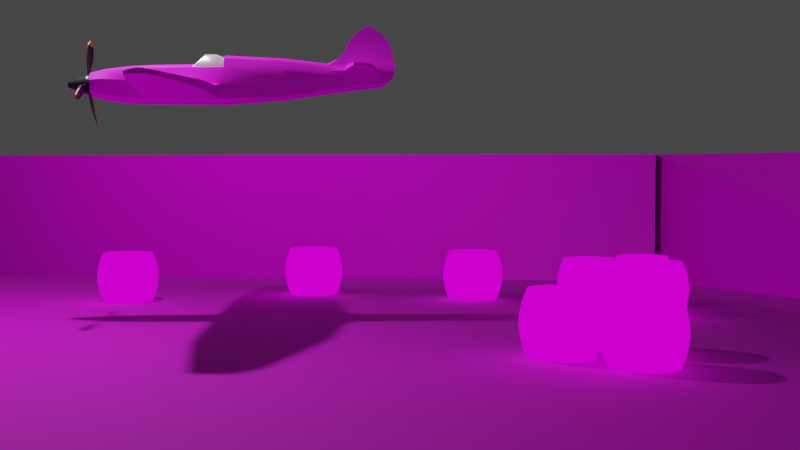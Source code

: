 # Source: plane.blend  (saved by Blender 3.6.13; exported with 4.5.12 LTS)
import bpy
from mathutils import Matrix  # noqa: F401  (used for matrix-valued properties, if any)

bpy.ops.wm.read_factory_settings(use_empty=True)
scene = bpy.context.scene
scene.name = 'Scene'

# ---- collections
col_collection = bpy.data.collections.new('Collection'); scene.collection.children.link(col_collection)
col_plane_ref = bpy.data.collections.new('plane ref'); scene.collection.children.link(col_plane_ref)
col_plane_ref.hide_render = True
col_plane = bpy.data.collections.new('Plane'); scene.collection.children.link(col_plane)

# ---- images (referenced by path relative to the original .blend; pixels are not part of the script)
import os
ASSET_DIR = os.environ.get("B2B_ASSET_DIR", "")  # directory of the original .blend (textures are referenced by path, not embedded)
HERE = os.path.dirname(os.path.abspath(__file__))  # packed textures are extracted next to this script under _unpacked/

def load_image(name, relpath, width, height, colorspace="sRGB"):
    """Load a texture the original file referenced (path relative to the .blend, or extracted next to this script)."""
    p = next((c for c in (os.path.join(HERE, relpath), os.path.join(ASSET_DIR, relpath)) if relpath and os.path.exists(c)), "")
    if p:
        img = bpy.data.images.load(p, check_existing=True)
        img.name = name
    else:  # same state as the original file: an image datablock whose file is absent (Cycles renders it pink)
        img = bpy.data.images.new(name, width, height)
        img.source = "FILE"
        img.filepath = "//" + (relpath or name)
    img.colorspace_settings.name = colorspace
    return img
img_bricksreclaimedwhitewashedoffset001_disp16_2k_metalness = load_image('BricksReclaimedWhitewashedOffset001_DISP16_2K_METALNESS', 'BricksReclaimedWhitewashedOffset001_DISP16_2K_METALNESS.png', 1024, 1024, 'Non-Color')
img_bricksreclaimedwhitewashedoffset001_bump_2k_metalness = load_image('BricksReclaimedWhitewashedOffset001_BUMP_2K_METALNESS', 'BricksReclaimedWhitewashedOffset001_BUMP_2K_METALNESS.png', 1024, 1024, 'Non-Color')
img_bricksreclaimedwhitewashedoffset001_nrm_2k_metalness = load_image('BricksReclaimedWhitewashedOffset001_NRM_2K_METALNESS', 'BricksReclaimedWhitewashedOffset001_NRM_2K_METALNESS.png', 1024, 1024, 'Non-Color')
img_bricksreclaimedwhitewashedoffset001_metalness_2k_metalness = load_image('BricksReclaimedWhitewashedOffset001_METALNESS_2K_METALNESS', 'BricksReclaimedWhitewashedOffset001_METALNESS_2K_METALNESS.png', 1024, 1024, 'Non-Color')
img_bricksreclaimedwhitewashedoffset001_roughness_2k_metalness = load_image('BricksReclaimedWhitewashedOffset001_ROUGHNESS_2K_METALNESS', 'BricksReclaimedWhitewashedOffset001_ROUGHNESS_2K_METALNESS.png', 1024, 1024, 'Non-Color')
img_bricksreclaimedwhitewashedoffset001_ao_2k_metalness = load_image('BricksReclaimedWhitewashedOffset001_AO_2K_METALNESS', 'BricksReclaimedWhitewashedOffset001_AO_2K_METALNESS.png', 1024, 1024, 'Non-Color')
img_bricksreclaimedwhitewashedoffset001_col_2k_metalness = load_image('BricksReclaimedWhitewashedOffset001_COL_2K_METALNESS', 'BricksReclaimedWhitewashedOffset001_COL_2K_METALNESS.png', 1024, 1024, 'sRGB')
img_wooden_planks_diff_1k_jpg = load_image('wooden_planks_diff_1k.jpg', 'wooden_planks_diff_1k.jpg', 1024, 1024, 'sRGB')
img_texturescom_pavement_stonegreen_2k_normal_tif = load_image('TexturesCom_Pavement_StoneGreen_2K_normal.tif', 'TexturesCom_Pavement_StoneGreen_2K_normal.tif', 1024, 1024, 'sRGB')
img_texturescom_pavement_stonegreen_2k_albedo_tif = load_image('TexturesCom_Pavement_StoneGreen_2K_albedo.tif', 'TexturesCom_Pavement_StoneGreen_2K_albedo.tif', 1024, 1024, 'sRGB')
img_spitfire_texture_png = load_image('Spitfire-Texture.png', 'Spitfire-Texture.png', 1024, 1024, 'sRGB')

# ---- materials (node trees are filled in below, after node groups)
mat_barrel_1 = bpy.data.materials.new('barrel 1')
mat_barrel_1.use_transparent_shadow = False
mat_material_003 = bpy.data.materials.new('Material.003')
mat_material_003.use_transparent_shadow = False
mat_bricksreclaimedwhitewashedoffset001_2k = bpy.data.materials.new('BricksReclaimedWhitewashedOffset001_2K')
mat_bricksreclaimedwhitewashedoffset001_2k.displacement_method = 'BOTH'
mat_bricksreclaimedwhitewashedoffset001_2k.use_transparent_shadow = False
mat_material = bpy.data.materials.new('Material')
mat_material.use_transparent_shadow = False
mat_preplor = bpy.data.materials.new('preplor')
mat_preplor.use_transparent_shadow = False
mat_yellow = bpy.data.materials.new('yellow')
mat_yellow.use_transparent_shadow = False
mat_material_001 = bpy.data.materials.new('Material.001')
mat_material_001.use_transparent_shadow = False

# ---- node groups
ng_poliigon_adjustments = bpy.data.node_groups.new('.Poliigon_Adjustments', 'ShaderNodeTree')
_s = ng_poliigon_adjustments.interface.new_socket(name='Base Color', in_out='OUTPUT', socket_type='NodeSocketColor')
_s.default_value = (0.0, 0.0, 0.0, 0.0)
_s = ng_poliigon_adjustments.interface.new_socket(name='Subsurface Color', in_out='OUTPUT', socket_type='NodeSocketColor')
_s = ng_poliigon_adjustments.interface.new_socket(name='Metalness', in_out='OUTPUT', socket_type='NodeSocketFloat')
_s = ng_poliigon_adjustments.interface.new_socket(name='Roughness', in_out='OUTPUT', socket_type='NodeSocketFloat')
_s.min_value = 0.0
_s.max_value = 0.0
_s = ng_poliigon_adjustments.interface.new_socket(name='Transmission', in_out='OUTPUT', socket_type='NodeSocketFloat')
_s = ng_poliigon_adjustments.interface.new_socket(name='Alpha', in_out='OUTPUT', socket_type='NodeSocketFloat')
_s.default_value = 0.01
_s.min_value = -1e+04
_s.max_value = 1e+04
_s = ng_poliigon_adjustments.interface.new_socket(name='Normal', in_out='OUTPUT', socket_type='NodeSocketVector')
_s = ng_poliigon_adjustments.interface.new_socket(name='Height', in_out='OUTPUT', socket_type='NodeSocketFloat')
_s = ng_poliigon_adjustments.interface.new_socket(name='Scale', in_out='INPUT', socket_type='NodeSocketFloat')
_s.default_value = 1.0
_s.min_value = 0.0
_s.max_value = 1000.0
_s = ng_poliigon_adjustments.interface.new_socket(name='COLOR', in_out='INPUT', socket_type='NodeSocketColor')
_s.default_value = (1.0, 1.0, 1.0, 1.0)
_s = ng_poliigon_adjustments.interface.new_socket(name='Hue Adj.', in_out='INPUT', socket_type='NodeSocketFloat')
_s.min_value = -10.0
_s.max_value = 10.0
_s = ng_poliigon_adjustments.interface.new_socket(name='Saturation Adj.', in_out='INPUT', socket_type='NodeSocketFloat')
_s.min_value = -10.0
_s.max_value = 10.0
_s = ng_poliigon_adjustments.interface.new_socket(name='Value Adj.', in_out='INPUT', socket_type='NodeSocketFloat')
_s.min_value = -10.0
_s.max_value = 10.0
_s = ng_poliigon_adjustments.interface.new_socket(name='Brightness Adj.', in_out='INPUT', socket_type='NodeSocketFloat')
_s.min_value = -10.0
_s.max_value = 10.0
_s = ng_poliigon_adjustments.interface.new_socket(name='Contrast Adj.', in_out='INPUT', socket_type='NodeSocketFloat')
_s.min_value = -10.0
_s.max_value = 10.0
_s = ng_poliigon_adjustments.interface.new_socket(name='SSS', in_out='INPUT', socket_type='NodeSocketColor')
_s = ng_poliigon_adjustments.interface.new_socket(name='Subsurface Multiplier', in_out='INPUT', socket_type='NodeSocketFloat')
_s = ng_poliigon_adjustments.interface.new_socket(name='METALNESS', in_out='INPUT', socket_type='NodeSocketColor')
_s = ng_poliigon_adjustments.interface.new_socket(name='ROUGHNESS', in_out='INPUT', socket_type='NodeSocketColor')
_s.default_value = (0.8, 0.8, 0.8, 1.0)
_s = ng_poliigon_adjustments.interface.new_socket(name='Roughness Adj.', in_out='INPUT', socket_type='NodeSocketFloat')
_s.min_value = 0.0
_s.max_value = 10.0
_s = ng_poliigon_adjustments.interface.new_socket(name='Alpha', in_out='INPUT', socket_type='NodeSocketFloat')
_s.default_value = 1.0
_s.min_value = 0.0
_s.max_value = 1.0
_s = ng_poliigon_adjustments.interface.new_socket(name='DISPLACEMENT', in_out='INPUT', socket_type='NodeSocketColor')
_s = ng_poliigon_adjustments.interface.new_socket(name='Displacement Strength', in_out='INPUT', socket_type='NodeSocketFloat')
_s.min_value = -100.0
_s.max_value = 100.0
_s = ng_poliigon_adjustments.interface.new_socket(name='Displacement Mid-level', in_out='INPUT', socket_type='NodeSocketFloat')
_s.min_value = -100.0
_s.max_value = 100.0
_s = ng_poliigon_adjustments.interface.new_socket(name='Normal', in_out='INPUT', socket_type='NodeSocketVector')
_s = ng_poliigon_adjustments.interface.new_socket(name='Transmission', in_out='INPUT', socket_type='NodeSocketFloat')
_N = ng_poliigon_adjustments.nodes; _L = ng_poliigon_adjustments.links
n0 = _N.new('ShaderNodeHueSaturation'); n0.name = 'COLOR Adjust'; n0.location = (-60, 320)
n0.label = 'COLOR Adjust'
n1 = _N.new('ShaderNodeMath'); n1.name = 'ROUGHNESS Multiply'; n1.location = (-74, -60)
n1.label = 'ROUGHNESS Multiply'
n1.hide = True
n1.operation = 'MULTIPLY'
n2 = _N.new('ShaderNodeMath'); n2.name = 'ROUGHNESS Fix Pre'; n2.location = (-74, -140)
n2.label = 'ROUGHNESS Fix Pre'
n2.hide = True
n2.operation = 'SUBTRACT'
n2.inputs[1].default_value = 1.0
n3 = _N.new('ShaderNodeMath'); n3.name = 'Disp Fix Mult'; n3.location = (-74, -319)
n3.label = 'Disp Fix Mult'
n3.hide = True
n3.operation = 'MULTIPLY'
n4 = _N.new('ShaderNodeBrightContrast'); n4.name = 'Bright/Contrast'; n4.location = (127, 220)
n5 = _N.new('ShaderNodeMath'); n5.name = 'Roughness Fix'; n5.location = (127, -100)
n5.label = 'Roughness Fix'
n5.hide = True
n6 = _N.new('ShaderNodeMath'); n6.name = 'Math.010'; n6.location = (127, 20)
n6.hide = True
n6.operation = 'MULTIPLY'
n6.use_clamp = True
n7 = _N.new('NodeGroupOutput'); n7.name = 'Group Output'; n7.location = (385, 80)
n8 = _N.new('ShaderNodeMath'); n8.name = 'Disp Fix'; n8.location = (127, -270)
n8.label = 'Disp Fix'
n8.hide = True
n9 = _N.new('ShaderNodeMath'); n9.name = 'Math.002'; n9.location = (-242, 320)
n9.hide = True
n9.operation = 'DIVIDE'
n9.inputs[1].default_value = 20.0
n10 = _N.new('ShaderNodeMath'); n10.name = 'Math.004'; n10.location = (-242, 280)
n10.hide = True
n10.operation = 'DIVIDE'
n10.inputs[1].default_value = 10.0
n11 = _N.new('ShaderNodeMath'); n11.name = 'Math.006'; n11.location = (-242, 240)
n11.hide = True
n11.operation = 'DIVIDE'
n11.inputs[1].default_value = 10.0
n12 = _N.new('ShaderNodeMath'); n12.name = 'Math.007'; n12.location = (-242, 140)
n12.hide = True
n12.operation = 'MULTIPLY'
n12.inputs[1].default_value = 0.1
n13 = _N.new('ShaderNodeMath'); n13.name = 'Math.008'; n13.location = (-242, 100)
n13.hide = True
n13.operation = 'MULTIPLY'
n13.inputs[1].default_value = 0.1
n14 = _N.new('ShaderNodeMath'); n14.name = 'Roughness'; n14.location = (-242, -100)
n14.label = 'Roughness'
n14.hide = True
n14.inputs[1].default_value = 1.0
n15 = _N.new('ShaderNodeInvert'); n15.name = 'Disp Fix Invert'; n15.location = (-242, -319)
n15.label = 'Disp Fix Invert'
n15.hide = True
n16 = _N.new('ShaderNodeMath'); n16.name = 'DISPLACEMENT Adjust'; n16.location = (-242, -216)
n16.label = 'DISPLACEMENT Adjust'
n16.hide = True
n16.operation = 'MULTIPLY'
n17 = _N.new('ShaderNodeMath'); n17.name = 'Math.001'; n17.location = (-420, 320)
n17.hide = True
n17.inputs[1].default_value = 10.0
n18 = _N.new('ShaderNodeMath'); n18.name = 'Math.003'; n18.location = (-420, 280)
n18.hide = True
n18.inputs[1].default_value = 10.0
n19 = _N.new('ShaderNodeMath'); n19.name = 'Math.005'; n19.location = (-420, 240)
n19.hide = True
n19.inputs[1].default_value = 10.0
n20 = _N.new('ShaderNodeMath'); n20.name = 'DISPLACEMENT Height'; n20.location = (-74, -270)
n20.label = 'DISPLACEMENT Height'
n20.hide = True
n21 = _N.new('NodeGroupInput'); n21.name = 'Group Input'; n21.location = (-740, 140)
_L.new(n1.outputs[0], n5.inputs[0])
_L.new(n2.outputs[0], n5.inputs[1])
_L.new(n0.outputs[0], n4.inputs[0])
_L.new(n21.outputs[5], n12.inputs[0])
_L.new(n21.outputs[6], n13.inputs[0])
_L.new(n4.outputs[0], n7.inputs[0])
_L.new(n5.outputs[0], n7.inputs[3])
_L.new(n21.outputs[11], n14.inputs[0])
_L.new(n21.outputs[1], n0.inputs[4])
_L.new(n14.outputs[0], n1.inputs[1])
_L.new(n14.outputs[0], n2.inputs[0])
_L.new(n21.outputs[10], n1.inputs[0])
_L.new(n21.outputs[12], n7.inputs[5])
_L.new(n21.outputs[9], n7.inputs[2])
_L.new(n21.outputs[2], n17.inputs[0])
_L.new(n17.outputs[0], n9.inputs[0])
_L.new(n18.outputs[0], n10.inputs[0])
_L.new(n21.outputs[3], n18.inputs[0])
_L.new(n19.outputs[0], n11.inputs[0])
_L.new(n21.outputs[4], n19.inputs[0])
_L.new(n9.outputs[0], n0.inputs[0])
_L.new(n10.outputs[0], n0.inputs[1])
_L.new(n11.outputs[0], n0.inputs[2])
_L.new(n12.outputs[0], n4.inputs[1])
_L.new(n13.outputs[0], n4.inputs[2])
_L.new(n16.outputs[0], n20.inputs[0])
_L.new(n20.outputs[0], n8.inputs[0])
_L.new(n15.outputs[0], n3.inputs[0])
_L.new(n3.outputs[0], n8.inputs[1])
_L.new(n21.outputs[13], n16.inputs[0])
_L.new(n21.outputs[15], n20.inputs[1])
_L.new(n21.outputs[16], n7.inputs[6])
_L.new(n21.outputs[14], n16.inputs[1])
_L.new(n21.outputs[14], n15.inputs[1])
_L.new(n21.outputs[7], n6.inputs[0])
_L.new(n6.outputs[0], n7.inputs[1])
_L.new(n21.outputs[8], n6.inputs[1])
_L.new(n8.outputs[0], n7.inputs[7])
_L.new(n21.outputs[17], n7.inputs[4])
n7.is_active_output = True
ng_simple_uv_mapping = bpy.data.node_groups.new('.simple_uv_mapping', 'ShaderNodeTree')
_s = ng_simple_uv_mapping.interface.new_socket(name='UV', in_out='OUTPUT', socket_type='NodeSocketVector')
_s = ng_simple_uv_mapping.interface.new_socket(name='UV', in_out='INPUT', socket_type='NodeSocketVector')
_s.min_value = -1e+04
_s.max_value = 1e+04
_s = ng_simple_uv_mapping.interface.new_socket(name='Scale', in_out='INPUT', socket_type='NodeSocketFloat')
_s.default_value = 1.0
_s.min_value = 0.0
_s.max_value = 500.0
_s = ng_simple_uv_mapping.interface.new_socket(name='Aspect Ratio', in_out='INPUT', socket_type='NodeSocketFloat')
_s.default_value = 1.0
_s.min_value = 0.0
_s.max_value = 2.0
_s = ng_simple_uv_mapping.interface.new_socket(name='Translate X', in_out='INPUT', socket_type='NodeSocketFloat')
_s.min_value = -50.0
_s.max_value = 50.0
_s = ng_simple_uv_mapping.interface.new_socket(name='Translate Y', in_out='INPUT', socket_type='NodeSocketFloat')
_s.min_value = -50.0
_s.max_value = 50.0
_s = ng_simple_uv_mapping.interface.new_socket(name='Rotation', in_out='INPUT', socket_type='NodeSocketFloat')
_s.min_value = -360.0
_s.max_value = 360.0
_N = ng_simple_uv_mapping.nodes; _L = ng_simple_uv_mapping.links
n0 = _N.new('ShaderNodeCombineXYZ'); n0.name = 'Combine XYZ'; n0.location = (54, -485)
n0.hide = True
n1 = _N.new('ShaderNodeCombineXYZ'); n1.name = 'Combine XYZ.001'; n1.location = (365, -373)
n1.hide = True
n1.inputs[0].default_value = 1.0
n1.inputs[2].default_value = 1.0
n2 = _N.new('NodeFrame'); n2.name = 'Frame'; n2.location = (-1436, 874)
n2.label = 'Scale'
n2.width = 200
n2.label_size = 64
n3 = _N.new('NodeFrame'); n3.name = 'Frame.001'; n3.location = (-976, 544)
n3.label = 'Aspect Adjust'
n3.width = 369
n3.label_size = 64
n4 = _N.new('NodeFrame'); n4.name = 'Frame.002'; n4.location = (-284, 656)
n4.label = 'Translate'
n4.width = 360
n4.label_size = 64
n5 = _N.new('NodeFrame'); n5.name = 'Frame.003'; n5.location = (800, 800)
n5.label = 'Rotation'
n5.width = 360
n5.label_size = 64
n6 = _N.new('NodeGroupInput'); n6.name = 'Group Input'; n6.location = (-1082, 127)
n7 = _N.new('NodeGroupOutput'); n7.name = 'Group Output'; n7.location = (492, 262)
n8 = _N.new('ShaderNodeMath'); n8.name = 'Math'; n8.location = (-653, -630)
n8.hide = True
n8.operation = 'RADIANS'
n9 = _N.new('ShaderNodeVectorMath'); n9.name = 'Vector Math'; n9.location = (608, -646)
n9.hide = True
n9.operation = 'MULTIPLY'
n10 = _N.new('ShaderNodeVectorMath'); n10.name = 'Vector Math.001'; n10.location = (214, -430)
n10.hide = True
n11 = _N.new('ShaderNodeVectorMath'); n11.name = 'Vector Math.002'; n11.location = (533, -317)
n11.hide = True
n11.operation = 'MULTIPLY'
n12 = _N.new('ShaderNodeVectorRotate'); n12.name = 'Vector Rotate'; n12.location = (-492, -573)
n12.hide = True
n0.parent = n4
n1.parent = n3
n8.parent = n5
n9.parent = n2
n10.parent = n4
n11.parent = n3
n12.parent = n5
_L.new(n6.outputs[0], n9.inputs[0])
_L.new(n6.outputs[3], n0.inputs[0])
_L.new(n6.outputs[4], n0.inputs[1])
_L.new(n6.outputs[2], n1.inputs[1])
_L.new(n9.outputs[0], n11.inputs[0])
_L.new(n0.outputs[0], n10.inputs[1])
_L.new(n11.outputs[0], n10.inputs[0])
_L.new(n1.outputs[0], n11.inputs[1])
_L.new(n6.outputs[1], n9.inputs[1])
_L.new(n10.outputs[0], n12.inputs[0])
_L.new(n6.outputs[5], n8.inputs[0])
_L.new(n12.outputs[0], n7.inputs[0])
_L.new(n8.outputs[0], n12.inputs[3])
n7.is_active_output = True
ng_bricksreclaimedwhitewashedoffset001_2k = bpy.data.node_groups.new('BricksReclaimedWhitewashedOffset001_2K', 'ShaderNodeTree')
_s = ng_bricksreclaimedwhitewashedoffset001_2k.interface.new_socket(name='Base Color', in_out='OUTPUT', socket_type='NodeSocketColor')
_s.default_value = (0.0, 0.0, 0.0, 0.0)
_s = ng_bricksreclaimedwhitewashedoffset001_2k.interface.new_socket(name='Subsurface Color', in_out='OUTPUT', socket_type='NodeSocketColor')
_s = ng_bricksreclaimedwhitewashedoffset001_2k.interface.new_socket(name='Metalness', in_out='OUTPUT', socket_type='NodeSocketFloat')
_s = ng_bricksreclaimedwhitewashedoffset001_2k.interface.new_socket(name='Roughness', in_out='OUTPUT', socket_type='NodeSocketFloat')
_s.min_value = 0.0
_s.max_value = 0.0
_s = ng_bricksreclaimedwhitewashedoffset001_2k.interface.new_socket(name='Transmission', in_out='OUTPUT', socket_type='NodeSocketFloat')
_s = ng_bricksreclaimedwhitewashedoffset001_2k.interface.new_socket(name='Alpha', in_out='OUTPUT', socket_type='NodeSocketFloat')
_s.default_value = 0.01
_s.min_value = -1e+04
_s.max_value = 1e+04
_s = ng_bricksreclaimedwhitewashedoffset001_2k.interface.new_socket(name='Normal', in_out='OUTPUT', socket_type='NodeSocketVector')
_s = ng_bricksreclaimedwhitewashedoffset001_2k.interface.new_socket(name='Height', in_out='OUTPUT', socket_type='NodeSocketFloat')
_s = ng_bricksreclaimedwhitewashedoffset001_2k.interface.new_socket(name='UV', in_out='INPUT', socket_type='NodeSocketVector')
_s.default_value = (0.5, 0.5, 0.5)
_s.min_value = -1e+04
_s.max_value = 1e+04
_s = ng_bricksreclaimedwhitewashedoffset001_2k.interface.new_socket(name='Scale', in_out='INPUT', socket_type='NodeSocketFloat')
_s.default_value = 1.0
_s.min_value = 0.0
_s.max_value = 100.0
_s = ng_bricksreclaimedwhitewashedoffset001_2k.interface.new_socket(name='Aspect Ratio', in_out='INPUT', socket_type='NodeSocketFloat')
_s.default_value = 1.0
_s.min_value = 0.0
_s.max_value = 1.0
_s = ng_bricksreclaimedwhitewashedoffset001_2k.interface.new_socket(name='Translate X', in_out='INPUT', socket_type='NodeSocketFloat')
_s.min_value = -100.0
_s.max_value = 100.0
_s = ng_bricksreclaimedwhitewashedoffset001_2k.interface.new_socket(name='Translate Y', in_out='INPUT', socket_type='NodeSocketFloat')
_s.min_value = -100.0
_s.max_value = 100.0
_s = ng_bricksreclaimedwhitewashedoffset001_2k.interface.new_socket(name='Global Rotation', in_out='INPUT', socket_type='NodeSocketFloat')
_s.min_value = -360.0
_s.max_value = 360.0
_s = ng_bricksreclaimedwhitewashedoffset001_2k.interface.new_socket(name='Color Hue Adj.', in_out='INPUT', socket_type='NodeSocketFloat')
_s.min_value = -10.0
_s.max_value = 10.0
_s = ng_bricksreclaimedwhitewashedoffset001_2k.interface.new_socket(name='Color Saturation Adj.', in_out='INPUT', socket_type='NodeSocketFloat')
_s.min_value = -10.0
_s.max_value = 10.0
_s = ng_bricksreclaimedwhitewashedoffset001_2k.interface.new_socket(name='Color Value Adj.', in_out='INPUT', socket_type='NodeSocketFloat')
_s.min_value = -10.0
_s.max_value = 10.0
_s = ng_bricksreclaimedwhitewashedoffset001_2k.interface.new_socket(name='Color Brightness Adj.', in_out='INPUT', socket_type='NodeSocketFloat')
_s.min_value = -10.0
_s.max_value = 10.0
_s = ng_bricksreclaimedwhitewashedoffset001_2k.interface.new_socket(name='Color Contrast Adj.', in_out='INPUT', socket_type='NodeSocketFloat')
_s.min_value = -10.0
_s.max_value = 10.0
_s = ng_bricksreclaimedwhitewashedoffset001_2k.interface.new_socket(name='AO Strength', in_out='INPUT', socket_type='NodeSocketFloat')
_s.default_value = 1.0
_s.min_value = 0.0
_s.max_value = 1.0
_s = ng_bricksreclaimedwhitewashedoffset001_2k.interface.new_socket(name='Roughness Adj.', in_out='INPUT', socket_type='NodeSocketFloat')
_s.min_value = -1.0
_s.max_value = 1.0
_s = ng_bricksreclaimedwhitewashedoffset001_2k.interface.new_socket(name='Normal Strength', in_out='INPUT', socket_type='NodeSocketFloat')
_s.default_value = 1.0
_s.min_value = 0.0
_s.max_value = 1.0
_s = ng_bricksreclaimedwhitewashedoffset001_2k.interface.new_socket(name='Displacement Strength', in_out='INPUT', socket_type='NodeSocketFloat')
_s.min_value = -10.0
_s.max_value = 10.0
_s = ng_bricksreclaimedwhitewashedoffset001_2k.interface.new_socket(name='Displacement Mid-Level', in_out='INPUT', socket_type='NodeSocketFloat')
_s.min_value = -10.0
_s.max_value = 10.0
_s = ng_bricksreclaimedwhitewashedoffset001_2k.interface.new_socket(name='Bump Strength', in_out='INPUT', socket_type='NodeSocketFloat')
_s.min_value = 0.0
_s.max_value = 90.0
_s = ng_bricksreclaimedwhitewashedoffset001_2k.interface.new_socket(name='Subsurface Multiplier', in_out='INPUT', socket_type='NodeSocketFloat')
_s.default_value = 0.01
_s.min_value = 0.0
_N = ng_bricksreclaimedwhitewashedoffset001_2k.nodes; _L = ng_bricksreclaimedwhitewashedoffset001_2k.links
n0 = _N.new('NodeFrame'); n0.name = 'MapsFrame'; n0.location = (-470, 282)
n0.label = 'Maps'
n0.width = 555
n0.label_size = 50
n1 = _N.new('NodeGroupOutput'); n1.name = 'Group Output'; n1.location = (720, 260)
n2 = _N.new('NodeGroupInput'); n2.name = 'Group Input'; n2.location = (-1069, 82)
n2.width = 167
n3 = _N.new('ShaderNodeGroup'); n3.name = 'Poliigon Adjustments Group'; n3.location = (157, 273)
n3.label = 'Poliigon Adjustments Group'
n3.width = 211
n3.node_tree = ng_poliigon_adjustments
n3.inputs[7].default_value = (0.0, 0.0, 0.0, 1.0)
n3.inputs[12].default_value = 1.0
n3.inputs[17].default_value = 0.0
n4 = _N.new('ShaderNodeTexImage'); n4.name = 'DISPLACEMENT'; n4.location = (30, -355)
n4.label = 'DISPLACEMENT'
n4.width = 140
n4.hide = True
n4.image = img_bricksreclaimedwhitewashedoffset001_disp16_2k_metalness
n5 = _N.new('ShaderNodeTexImage'); n5.name = 'BUMP'; n5.location = (30, -515)
n5.label = 'BUMP'
n5.width = 140
n5.hide = True
n5.image = img_bricksreclaimedwhitewashedoffset001_bump_2k_metalness
n6 = _N.new('ShaderNodeTexImage'); n6.name = 'NORMAL'; n6.location = (30, -469)
n6.label = 'NORMAL'
n6.width = 140
n6.hide = True
n6.image = img_bricksreclaimedwhitewashedoffset001_nrm_2k_metalness
n7 = _N.new('ShaderNodeTexImage'); n7.name = 'METALNESS'; n7.location = (30, -295)
n7.label = 'METALNESS'
n7.width = 140
n7.hide = True
n7.image = img_bricksreclaimedwhitewashedoffset001_metalness_2k_metalness
n8 = _N.new('ShaderNodeBump'); n8.name = 'Bump Map'; n8.location = (385, -470)
n8.label = 'Bump Map'
n8.hide = True
n8.inputs[1].default_value = 1.0
n8.inputs[2].default_value = 1.0
n9 = _N.new('ShaderNodeNormalMap'); n9.name = 'Normal Map'; n9.location = (211, -468)
n9.label = 'Normal Map'
n9.width = 141
n9.hide = True
n10 = _N.new('ShaderNodeTexImage'); n10.name = 'ROUGHNESS'; n10.location = (30, -248)
n10.label = 'ROUGHNESS'
n10.width = 140
n10.hide = True
n10.image = img_bricksreclaimedwhitewashedoffset001_roughness_2k_metalness
n11 = _N.new('ShaderNodeInvert'); n11.name = 'InvertGloss'; n11.location = (216, -202)
n11.label = 'InvertGloss'
n11.hide = True
n12 = _N.new('ShaderNodeTexImage'); n12.name = 'AO'; n12.location = (30, -157)
n12.label = 'AO'
n12.width = 140
n12.hide = True
n12.image = img_bricksreclaimedwhitewashedoffset001_ao_2k_metalness
n13 = _N.new('ShaderNodeMix'); n13.name = 'AO + COLOR (Multiply)'; n13.location = (216, -124)
n13.label = 'AO + COLOR (Multiply)'
n13.hide = True
n13.data_type = 'RGBA'
n13.blend_type = 'MULTIPLY'
n14 = _N.new('ShaderNodeTexImage'); n14.name = 'COLOR'; n14.location = (30, -112)
n14.label = 'COLOR'
n14.width = 140
n14.hide = True
n14.image = img_bricksreclaimedwhitewashedoffset001_col_2k_metalness
n15 = _N.new('ShaderNodeGroup'); n15.name = 'Group'; n15.location = (-799, 266)
n15.width = 188
n15.node_tree = ng_simple_uv_mapping
n4.parent = n0
n5.parent = n0
n6.parent = n0
n7.parent = n0
n8.parent = n0
n9.parent = n0
n10.parent = n0
n11.parent = n0
n12.parent = n0
n13.parent = n0
n14.parent = n0
_L.new(n6.outputs[0], n9.inputs[1])
_L.new(n14.outputs[0], n13.inputs[6])
_L.new(n2.outputs[11], n13.inputs[0])
_L.new(n2.outputs[13], n9.inputs[0])
_L.new(n13.outputs[2], n3.inputs[1])
_L.new(n2.outputs[12], n3.inputs[11])
_L.new(n2.outputs[6], n3.inputs[2])
_L.new(n2.outputs[7], n3.inputs[3])
_L.new(n2.outputs[8], n3.inputs[4])
_L.new(n2.outputs[9], n3.inputs[5])
_L.new(n5.outputs[0], n8.inputs[3])
_L.new(n2.outputs[16], n8.inputs[0])
_L.new(n12.outputs[0], n13.inputs[7])
_L.new(n7.outputs[0], n3.inputs[9])
_L.new(n2.outputs[14], n3.inputs[14])
_L.new(n4.outputs[0], n3.inputs[13])
_L.new(n2.outputs[1], n3.inputs[0])
_L.new(n3.outputs[0], n1.inputs[0])
_L.new(n3.outputs[2], n1.inputs[2])
_L.new(n3.outputs[3], n1.inputs[3])
_L.new(n3.outputs[5], n1.inputs[5])
_L.new(n3.outputs[6], n1.inputs[6])
_L.new(n9.outputs[0], n8.inputs[4])
_L.new(n2.outputs[15], n3.inputs[15])
_L.new(n3.outputs[1], n1.inputs[1])
_L.new(n2.outputs[17], n3.inputs[8])
_L.new(n15.outputs[0], n14.inputs[0])
_L.new(n15.outputs[0], n12.inputs[0])
_L.new(n15.outputs[0], n4.inputs[0])
_L.new(n15.outputs[0], n6.inputs[0])
_L.new(n15.outputs[0], n10.inputs[0])
_L.new(n15.outputs[0], n7.inputs[0])
_L.new(n15.outputs[0], n5.inputs[0])
_L.new(n2.outputs[0], n15.inputs[0])
_L.new(n2.outputs[1], n15.inputs[1])
_L.new(n2.outputs[2], n15.inputs[2])
_L.new(n2.outputs[3], n15.inputs[3])
_L.new(n2.outputs[4], n15.inputs[4])
_L.new(n2.outputs[5], n15.inputs[5])
_L.new(n3.outputs[7], n1.inputs[7])
_L.new(n3.outputs[4], n1.inputs[4])
_L.new(n2.outputs[10], n3.inputs[6])
_L.new(n8.outputs[0], n3.inputs[16])
_L.new(n10.outputs[0], n3.inputs[10])
n1.is_active_output = True
ng_auto_smooth = bpy.data.node_groups.new('Auto Smooth', 'GeometryNodeTree')
_s = ng_auto_smooth.interface.new_socket(name='Geometry', in_out='OUTPUT', socket_type='NodeSocketGeometry')
_s = ng_auto_smooth.interface.new_socket(name='Geometry', in_out='INPUT', socket_type='NodeSocketGeometry')
_s = ng_auto_smooth.interface.new_socket(name='Angle', in_out='INPUT', socket_type='NodeSocketFloat')
_s.subtype = 'ANGLE'
_s.min_value = 0.0
_s.max_value = 3.142
ng_auto_smooth.is_modifier = True
_N = ng_auto_smooth.nodes; _L = ng_auto_smooth.links
n0 = _N.new('NodeGroupOutput'); n0.name = 'Group Output'; n0.location = (480, -100)
n1 = _N.new('NodeGroupInput'); n1.name = 'Group Input'; n1.location = (-420, -300)
n2 = _N.new('NodeGroupInput'); n2.name = 'Group Input.001'; n2.location = (-60, -100)
n3 = _N.new('GeometryNodeSetShadeSmooth'); n3.name = 'Set Shade Smooth'; n3.location = (120, -100)
n3.domain = 'EDGE'
n4 = _N.new('GeometryNodeSetShadeSmooth'); n4.name = 'Set Shade Smooth.001'; n4.location = (300, -100)
n5 = _N.new('GeometryNodeInputMeshEdgeAngle'); n5.name = 'Edge Angle'; n5.location = (-420, -220)
n6 = _N.new('GeometryNodeInputEdgeSmooth'); n6.name = 'Is Edge Smooth'; n6.location = (-60, -160)
n7 = _N.new('GeometryNodeInputShadeSmooth'); n7.name = 'Is Face Smooth'; n7.location = (-240, -340)
n8 = _N.new('FunctionNodeBooleanMath'); n8.name = 'Boolean Math'; n8.location = (-60, -220)
n9 = _N.new('FunctionNodeCompare'); n9.name = 'Compare'; n9.location = (-240, -180)
n9.operation = 'LESS_EQUAL'
_L.new(n5.outputs[0], n9.inputs[0])
_L.new(n4.outputs[0], n0.inputs[0])
_L.new(n1.outputs[1], n9.inputs[1])
_L.new(n9.outputs[0], n8.inputs[0])
_L.new(n7.outputs[0], n8.inputs[1])
_L.new(n2.outputs[0], n3.inputs[0])
_L.new(n6.outputs[0], n3.inputs[1])
_L.new(n3.outputs[0], n4.inputs[0])
_L.new(n8.outputs[0], n3.inputs[2])
n0.is_active_output = True

# ---- material node trees
mat_barrel_1.use_nodes = True; mat_barrel_1.node_tree.nodes.clear()
_N = mat_barrel_1.node_tree.nodes; _L = mat_barrel_1.node_tree.links
n0 = _N.new('ShaderNodeOutputMaterial'); n0.name = 'Material Output'; n0.location = (300, 300)
n1 = _N.new('ShaderNodeTexImage'); n1.name = 'Image Texture'; n1.location = (-21, 419)
n1.image = img_wooden_planks_diff_1k_jpg
_L.new(n1.outputs[0], n0.inputs[0])
n0.is_active_output = True
mat_material_003.use_nodes = True; mat_material_003.node_tree.nodes.clear()
_N = mat_material_003.node_tree.nodes; _L = mat_material_003.node_tree.links
n0 = _N.new('ShaderNodeOutputMaterial'); n0.name = 'Material Output'; n0.location = (412, 300)
n1 = _N.new('ShaderNodeBsdfPrincipled'); n1.name = 'Principled BSDF'; n1.location = (122, 300)
n1.distribution = 'GGX'
n1.subsurface_method = 'RANDOM_WALK_SKIN'
n1.inputs[2].default_value = 0.8773
n1.inputs[3].default_value = 1.45
n1.inputs[4].default_value = 0.9864
n1.inputs[11].default_value = 1.096
n1.inputs[13].default_value = 0.2136
n1.inputs[20].default_value = 0.0
n1.inputs[27].default_value = (0.0, 0.0, 0.0, 1.0)
n2 = _N.new('ShaderNodeNormalMap'); n2.name = 'Normal Map'; n2.location = (-328, -138)
n3 = _N.new('ShaderNodeTexImage'); n3.name = 'Image Texture.001'; n3.location = (-721, -45)
n3.image = img_texturescom_pavement_stonegreen_2k_normal_tif
n4 = _N.new('ShaderNodeTexImage'); n4.name = 'Image Texture'; n4.location = (-359, 322)
n4.image = img_texturescom_pavement_stonegreen_2k_albedo_tif
_L.new(n4.outputs[0], n1.inputs[0])
_L.new(n1.outputs[0], n0.inputs[0])
_L.new(n3.outputs[0], n2.inputs[1])
_L.new(n2.outputs[0], n1.inputs[5])
n0.is_active_output = True
mat_bricksreclaimedwhitewashedoffset001_2k.use_nodes = True; mat_bricksreclaimedwhitewashedoffset001_2k.node_tree.nodes.clear()
_N = mat_bricksreclaimedwhitewashedoffset001_2k.node_tree.nodes; _L = mat_bricksreclaimedwhitewashedoffset001_2k.node_tree.links
n0 = _N.new('ShaderNodeTexCoord'); n0.name = 'Texture Coordinate'; n0.location = (0, 0)
n0.width = 141
n1 = _N.new('ShaderNodeOutputMaterial'); n1.name = 'Material Output'; n1.location = (800, 200)
n2 = _N.new('ShaderNodeDisplacement'); n2.name = 'Displacement'; n2.location = (500, -429)
n2.inputs[2].default_value = 1.0
n3 = _N.new('ShaderNodeBsdfPrincipled'); n3.name = 'Principled BSDF'; n3.location = (500, 200)
n3.distribution = 'GGX'
n3.subsurface_method = 'BURLEY'
n3.inputs[3].default_value = 1.45
n3.inputs[9].default_value = (1.0, 1.0, 1.0)
n3.inputs[27].default_value = (0.0, 0.0, 0.0, 1.0)
n3.inputs[28].default_value = 1.0
n4 = _N.new('ShaderNodeGroup'); n4.name = 'BricksReclaimedWhitewashedOffset001_2K'; n4.location = (200, 0)
n4.label = 'BricksReclaimedWhitewashedOffset001_2K'
n4.width = 219
n4.node_tree = ng_bricksreclaimedwhitewashedoffset001_2k
n4.inputs[1].default_value = 1.0
n4.inputs[2].default_value = 1.0
n4.inputs[3].default_value = 0.0
n4.inputs[4].default_value = 0.0
n4.inputs[5].default_value = 0.0
n4.inputs[6].default_value = 0.0
n4.inputs[7].default_value = 0.0
n4.inputs[8].default_value = 0.0
n4.inputs[9].default_value = 0.0
n4.inputs[10].default_value = 0.0
n4.inputs[11].default_value = 1.0
n4.inputs[12].default_value = 0.0
n4.inputs[13].default_value = 1.0
n4.inputs[14].default_value = 0.0
n4.inputs[15].default_value = 0.0
n4.inputs[16].default_value = 0.05
n4.inputs[17].default_value = 0.01
_L.new(n0.outputs[2], n4.inputs[0])
_L.new(n3.outputs[0], n1.inputs[0])
_L.new(n4.outputs[0], n3.inputs[0])
_L.new(n4.outputs[2], n3.inputs[1])
_L.new(n4.outputs[3], n3.inputs[2])
_L.new(n4.outputs[5], n3.inputs[4])
_L.new(n4.outputs[6], n3.inputs[5])
_L.new(n2.outputs[0], n1.inputs[2])
_L.new(n4.outputs[7], n2.inputs[0])
_L.new(n4.outputs[4], n3.inputs[18])
n1.is_active_output = True
mat_material.use_nodes = True; mat_material.node_tree.nodes.clear()
_N = mat_material.node_tree.nodes; _L = mat_material.node_tree.links
n0 = _N.new('ShaderNodeBsdfPrincipled'); n0.name = 'Principled BSDF'; n0.location = (10, 300)
n0.distribution = 'GGX'
n0.subsurface_method = 'RANDOM_WALK_SKIN'
n0.inputs[3].default_value = 1.45
n0.inputs[27].default_value = (0.0, 0.0, 0.0, 1.0)
n0.inputs[28].default_value = 1.0
n1 = _N.new('ShaderNodeOutputMaterial'); n1.name = 'Material Output'; n1.location = (300, 300)
n2 = _N.new('ShaderNodeTexImage'); n2.name = 'Image Texture'; n2.location = (-324, 208)
n2.image = img_spitfire_texture_png
_L.new(n0.outputs[0], n1.inputs[0])
_L.new(n2.outputs[0], n0.inputs[0])
n1.is_active_output = True
mat_preplor.use_nodes = True; mat_preplor.node_tree.nodes.clear()
_N = mat_preplor.node_tree.nodes; _L = mat_preplor.node_tree.links
n0 = _N.new('ShaderNodeOutputMaterial'); n0.name = 'Material Output'; n0.location = (300, 300)
n1 = _N.new('ShaderNodeBsdfPrincipled'); n1.name = 'Principled BSDF'; n1.location = (10, 300)
n1.distribution = 'GGX'
n1.subsurface_method = 'RANDOM_WALK_SKIN'
n1.inputs[0].default_value = (0.02281, 0.02281, 0.02281, 1.0)
n1.inputs[2].default_value = 0.3545
n1.inputs[3].default_value = 1.45
n1.inputs[27].default_value = (0.0, 0.0, 0.0, 1.0)
n1.inputs[28].default_value = 1.0
_L.new(n1.outputs[0], n0.inputs[0])
n0.is_active_output = True
mat_yellow.use_nodes = True; mat_yellow.node_tree.nodes.clear()
_N = mat_yellow.node_tree.nodes; _L = mat_yellow.node_tree.links
n0 = _N.new('ShaderNodeBsdfPrincipled'); n0.name = 'Principled BSDF'; n0.location = (10, 300)
n0.distribution = 'GGX'
n0.subsurface_method = 'RANDOM_WALK_SKIN'
n0.inputs[0].default_value = (0.521, 0.2747, 0.01521, 1.0)
n0.inputs[3].default_value = 1.45
n0.inputs[27].default_value = (0.0, 0.0, 0.0, 1.0)
n0.inputs[28].default_value = 1.0
n1 = _N.new('ShaderNodeOutputMaterial'); n1.name = 'Material Output'; n1.location = (300, 300)
_L.new(n0.outputs[0], n1.inputs[0])
n1.is_active_output = True
mat_material_001.use_nodes = True; mat_material_001.node_tree.nodes.clear()
_N = mat_material_001.node_tree.nodes; _L = mat_material_001.node_tree.links
n0 = _N.new('ShaderNodeBsdfPrincipled'); n0.name = 'Principled BSDF'; n0.location = (10, 300)
n0.distribution = 'GGX'
n0.subsurface_method = 'RANDOM_WALK_SKIN'
n0.inputs[1].default_value = 0.3636
n0.inputs[2].default_value = 0.2227
n0.inputs[3].default_value = 3.25
n0.inputs[11].default_value = 1.286
n0.inputs[13].default_value = 0.3
n0.inputs[18].default_value = 0.009091
n0.inputs[27].default_value = (0.0, 0.0, 0.0, 1.0)
n0.inputs[28].default_value = 1.0
n1 = _N.new('ShaderNodeOutputMaterial'); n1.name = 'Material Output'; n1.location = (300, 300)
_L.new(n0.outputs[0], n1.inputs[0])
n1.is_active_output = True

# ---- world
world_world = bpy.data.worlds.new('World'); scene.world = world_world
world_world.use_nodes = True; world_world.node_tree.nodes.clear()
_N = world_world.node_tree.nodes; _L = world_world.node_tree.links
n0 = _N.new('ShaderNodeOutputWorld'); n0.name = 'World Output'; n0.location = (300, 300)
n1 = _N.new('ShaderNodeBackground'); n1.name = 'Background'; n1.location = (10, 300)
n1.inputs[0].default_value = (0.05088, 0.05088, 0.05088, 1.0)
_L.new(n1.outputs[0], n0.inputs[0])
n0.is_active_output = True
world_world.color = (0.05088, 0.05088, 0.05088)
world_world.use_sun_shadow = False
world_world.sun_shadow_jitter_overblur = 0.0

# ---- cameras
cam_camera = bpy.data.cameras.new('Camera')
cam_camera.clip_end = 100.0
cam_camera.ortho_scale = 7.314

# ---- lights
light_light = bpy.data.lights.new('Light', 'POINT')
light_light.transmission_factor = 0.0
light_light.energy = 1000.0
light_light.shadow_soft_size = 0.1
light_light.shadow_maximum_resolution = 0.006
light_light.use_absolute_resolution = True

# ---- meshes
me_cylinder = bpy.data.meshes.new('Cylinder')
me_cylinder.from_pydata([(0.0, 0.3257, -0.3257), (0.0, 0.3257, 0.3257), (0.1246, 0.3009, -0.3257), (0.1246, 0.3009, 0.3257), (0.2303, 0.2303, -0.3257), (0.2303, 0.2303, 0.3257), (0.3009, 0.1246, -0.3257), (0.3009, 0.1246, 0.3257), (0.3257, 0.0, -0.3257), (0.3257, 0.0, 0.3257), (0.3009, -0.1246, -0.3257), (0.3009, -0.1246, 0.3257), (0.2303, -0.2303, -0.3257), (0.2303, -0.2303, 0.3257), (0.1246, -0.3009, -0.3257), (0.1246, -0.3009, 0.3257), (0.0, -0.3257, -0.3257), (0.0, -0.3257, 0.3257), (-0.1246, -0.3009, -0.3257), (-0.1246, -0.3009, 0.3257), (-0.2303, -0.2303, -0.3257), (-0.2303, -0.2303, 0.3257), (-0.3009, -0.1246, -0.3257), (-0.3009, -0.1246, 0.3257), (-0.3257, 0.0, -0.3257), (-0.3257, 0.0, 0.3257), (-0.3009, 0.1246, -0.3257), (-0.3009, 0.1246, 0.3257), (-0.2303, 0.2303, -0.3257), (-0.2303, 0.2303, 0.3257), (-0.1246, 0.3009, -0.3257), (-0.1246, 0.3009, 0.3257), (8.619e-10, 0.401, -0.05547), (5.343e-10, 0.3724, -0.2067), (5.343e-10, 0.3724, 0.2067), (8.619e-10, 0.401, 0.05547), (0.1535, 0.3705, 0.05547), (0.1425, 0.344, 0.2067), (0.1425, 0.344, -0.2067), (0.1535, 0.3705, -0.05547), (0.2836, 0.2836, 0.05547), (0.2633, 0.2633, 0.2067), (0.2633, 0.2633, -0.2067), (0.2836, 0.2836, -0.05547), (0.3705, 0.1535, 0.05547), (0.344, 0.1425, 0.2067), (0.344, 0.1425, -0.2067), (0.3705, 0.1535, -0.05547), (0.401, 2.758e-08, 0.05547), (0.3724, 1.71e-08, 0.2067), (0.3724, 1.71e-08, -0.2067), (0.401, 2.758e-08, -0.05547), (0.3705, -0.1535, 0.05547), (0.344, -0.1425, 0.2067), (0.344, -0.1425, -0.2067), (0.3705, -0.1535, -0.05547), (0.2836, -0.2836, 0.05547), (0.2633, -0.2633, 0.2067), (0.2633, -0.2633, -0.2067), (0.2836, -0.2836, -0.05547), (0.1535, -0.3705, 0.05547), (0.1425, -0.344, 0.2067), (0.1425, -0.344, -0.2067), (0.1535, -0.3705, -0.05547), (8.619e-10, -0.401, 0.05547), (5.343e-10, -0.3724, 0.2067), (5.343e-10, -0.3724, -0.2067), (8.619e-10, -0.401, -0.05547), (-0.1535, -0.3705, 0.05547), (-0.1425, -0.344, 0.2067), (-0.1425, -0.344, -0.2067), (-0.1535, -0.3705, -0.05547), (-0.2836, -0.2836, 0.05547), (-0.2633, -0.2633, 0.2067), (-0.2633, -0.2633, -0.2067), (-0.2836, -0.2836, -0.05547), (-0.3705, -0.1535, 0.05547), (-0.344, -0.1425, 0.2067), (-0.344, -0.1425, -0.2067), (-0.3705, -0.1535, -0.05547), (-0.401, 2.758e-08, 0.05547), (-0.3724, 1.71e-08, 0.2067), (-0.3724, 1.71e-08, -0.2067), (-0.401, 2.758e-08, -0.05547), (-0.3705, 0.1535, 0.05547), (-0.344, 0.1425, 0.2067), (-0.344, 0.1425, -0.2067), (-0.3705, 0.1535, -0.05547), (-0.2836, 0.2836, 0.05547), (-0.2633, 0.2633, 0.2067), (-0.2633, 0.2633, -0.2067), (-0.2836, 0.2836, -0.05547), (-0.1535, 0.3705, 0.05547), (-0.1425, 0.344, 0.2067), (-0.1425, 0.344, -0.2067), (-0.1535, 0.3705, -0.05547)], [], [(37, 3, 5, 41), (39, 36, 40, 43), (43, 40, 44, 47), (47, 44, 48, 51), (51, 48, 52, 55), (55, 52, 56, 59), (59, 56, 60, 63), (63, 60, 64, 67), (67, 64, 68, 71), (71, 68, 72, 75), (75, 72, 76, 79), (79, 76, 80, 83), (83, 80, 84, 87), (87, 84, 88, 91), (3, 1, 31, 29, 27, 25, 23, 21, 19, 17, 15, 13, 11, 9, 7, 5), (91, 88, 92, 95), (34, 1, 3, 37), (0, 2, 4, 6, 8, 10, 12, 14, 16, 18, 20, 22, 24, 26, 28, 30), (32, 35, 36, 39), (93, 31, 1, 34), (28, 90, 94, 30), (89, 29, 31, 93), (26, 86, 90, 28), (85, 27, 29, 89), (24, 82, 86, 26), (81, 25, 27, 85), (22, 78, 82, 24), (77, 23, 25, 81), (20, 74, 78, 22), (73, 21, 23, 77), (18, 70, 74, 20), (69, 19, 21, 73), (16, 66, 70, 18), (65, 17, 19, 69), (14, 62, 66, 16), (61, 15, 17, 65), (12, 58, 62, 14), (57, 13, 15, 61), (10, 54, 58, 12), (53, 11, 13, 57), (8, 50, 54, 10), (49, 9, 11, 53), (6, 46, 50, 8), (45, 7, 9, 49), (4, 42, 46, 6), (41, 5, 7, 45), (2, 38, 42, 4), (30, 94, 33, 0), (95, 92, 35, 32), (95, 32, 33, 94), (93, 34, 35, 92), (91, 95, 94, 90), (89, 93, 92, 88), (87, 91, 90, 86), (85, 89, 88, 84), (83, 87, 86, 82), (81, 85, 84, 80), (79, 83, 82, 78), (77, 81, 80, 76), (75, 79, 78, 74), (73, 77, 76, 72), (71, 75, 74, 70), (69, 73, 72, 68), (67, 71, 70, 66), (65, 69, 68, 64), (63, 67, 66, 62), (61, 65, 64, 60), (59, 63, 62, 58), (57, 61, 60, 56), (55, 59, 58, 54), (53, 57, 56, 52), (51, 55, 54, 50), (49, 53, 52, 48), (47, 51, 50, 46), (45, 49, 48, 44), (43, 47, 46, 42), (41, 45, 44, 40), (39, 43, 42, 38), (37, 41, 40, 36), (32, 39, 38, 33), (34, 37, 36, 35), (0, 33, 38, 2)])
_uv = me_cylinder.uv_layers.new(name='UVMap')
_uv.uv.foreach_set('vector', [0.0663, 0.8749, 0.0001194, 0.8749, 0.0001194, 0.8124, 0.0663, 0.8124, 0.1824, 0.8749, 0.1381, 0.8749, 0.1381, 0.8124, 0.1824, 0.8124, 0.1824, 0.8124, 0.1381, 0.8124, 0.1381, 0.7499, 0.1824, 0.7499, 0.1824, 0.7499, 0.1381, 0.7499, 0.1381, 0.6875, 0.1824, 0.6875, 0.1824, 0.6875, 0.1381, 0.6875, 0.1381, 0.625, 0.1824, 0.625, 0.1824, 0.625, 0.1381, 0.625, 0.1381, 0.5625, 0.1824, 0.5625, 0.1824, 0.5625, 0.1381, 0.5625, 0.1381, 0.5, 0.1824, 0.5, 0.1824, 0.5, 0.1381, 0.5, 0.1381, 0.4375, 0.1824, 0.4375, 0.1824, 0.4375, 0.1381, 0.4375, 0.1381, 0.375, 0.1824, 0.375, 0.1824, 0.375, 0.1381, 0.375, 0.1381, 0.3125, 0.1824, 0.3125, 0.1824, 0.3125, 0.1381, 0.3125, 0.1381, 0.2501, 0.1824, 0.2501, 0.1824, 0.2501, 0.1381, 0.2501, 0.1381, 0.1876, 0.1824, 0.1876, 0.1824, 0.1876, 0.1381, 0.1876, 0.1381, 0.1251, 0.1824, 0.1251, 0.1824, 0.1251, 0.1381, 0.1251, 0.1381, 0.0626, 0.1824, 0.0626, 0.6348, 0.4403, 0.6348, 0.5028, 0.6109, 0.5605, 0.5667, 0.6047, 0.509, 0.6286, 0.4465, 0.6286, 0.3887, 0.6047, 0.3446, 0.5605, 0.3206, 0.5028, 0.3206, 0.4403, 0.3446, 0.3826, 0.3887, 0.3384, 0.4465, 0.3145, 0.509, 0.3145, 0.5667, 0.3384, 0.6109, 0.3826, 0.1824, 0.0626, 0.1381, 0.0626, 0.1381, 0.0001195, 0.1824, 0.0001195, 0.0663, 0.9374, 0.0001194, 0.9374, 0.0001194, 0.8749, 0.0663, 0.8749, 0.5667, 0.02403, 0.6109, 0.06822, 0.6348, 0.1259, 0.6348, 0.1884, 0.6109, 0.2462, 0.5667, 0.2903, 0.509, 0.3143, 0.4465, 0.3143, 0.3887, 0.2903, 0.3446, 0.2462, 0.3206, 0.1884, 0.3206, 0.1259, 0.3446, 0.06822, 0.3887, 0.02403, 0.4465, 0.0001194, 0.509, 0.0001194, 0.1824, 0.9374, 0.1381, 0.9374, 0.1381, 0.8749, 0.1824, 0.8749, 0.0663, 0.9999, 0.0001194, 0.9999, 0.0001194, 0.9374, 0.0663, 0.9374, 0.3204, 0.0626, 0.2542, 0.0626, 0.2542, 0.0001195, 0.3204, 0.0001195, 0.0663, 0.0626, 0.0001195, 0.0626, 0.0001195, 0.0001194, 0.0663, 0.0001195, 0.3204, 0.1251, 0.2542, 0.1251, 0.2542, 0.0626, 0.3204, 0.0626, 0.0663, 0.1251, 0.0001195, 0.1251, 0.0001195, 0.0626, 0.0663, 0.0626, 0.3204, 0.1876, 0.2542, 0.1876, 0.2542, 0.1251, 0.3204, 0.1251, 0.0663, 0.1876, 0.0001194, 0.1876, 0.0001195, 0.1251, 0.0663, 0.1251, 0.3204, 0.2501, 0.2542, 0.2501, 0.2542, 0.1876, 0.3204, 0.1876, 0.0663, 0.2501, 0.0001194, 0.2501, 0.0001194, 0.1876, 0.0663, 0.1876, 0.3204, 0.3125, 0.2542, 0.3125, 0.2542, 0.2501, 0.3204, 0.2501, 0.0663, 0.3125, 0.0001194, 0.3125, 0.0001194, 0.2501, 0.0663, 0.2501, 0.3204, 0.375, 0.2542, 0.375, 0.2542, 0.3125, 0.3204, 0.3125, 0.0663, 0.375, 0.0001194, 0.375, 0.0001194, 0.3125, 0.0663, 0.3125, 0.3204, 0.4375, 0.2542, 0.4375, 0.2542, 0.375, 0.3204, 0.375, 0.0663, 0.4375, 0.0001194, 0.4375, 0.0001194, 0.375, 0.0663, 0.375, 0.3204, 0.5, 0.2542, 0.5, 0.2542, 0.4375, 0.3204, 0.4375, 0.0663, 0.5, 0.0001194, 0.5, 0.0001194, 0.4375, 0.0663, 0.4375, 0.3204, 0.5625, 0.2542, 0.5625, 0.2542, 0.5, 0.3204, 0.5, 0.0663, 0.5625, 0.0001194, 0.5625, 0.0001194, 0.5, 0.0663, 0.5, 0.3204, 0.625, 0.2542, 0.625, 0.2542, 0.5625, 0.3204, 0.5625, 0.0663, 0.625, 0.0001194, 0.625, 0.0001194, 0.5625, 0.0663, 0.5625, 0.3204, 0.6875, 0.2542, 0.6875, 0.2542, 0.625, 0.3204, 0.625, 0.0663, 0.6875, 0.0001194, 0.6875, 0.0001194, 0.625, 0.0663, 0.625, 0.3204, 0.7499, 0.2542, 0.7499, 0.2542, 0.6875, 0.3204, 0.6875, 0.0663, 0.7499, 0.0001194, 0.7499, 0.0001194, 0.6875, 0.0663, 0.6875, 0.3204, 0.8124, 0.2542, 0.8124, 0.2542, 0.7499, 0.3204, 0.7499, 0.0663, 0.8124, 0.0001194, 0.8124, 0.0001194, 0.7499, 0.0663, 0.7499, 0.3204, 0.8749, 0.2542, 0.8749, 0.2542, 0.8124, 0.3204, 0.8124, 0.3204, 0.9999, 0.2542, 0.9999, 0.2542, 0.9374, 0.3204, 0.9374, 0.1824, 0.9999, 0.1381, 0.9999, 0.1381, 0.9374, 0.1824, 0.9374, 0.1824, 0.9999, 0.1824, 0.9374, 0.2542, 0.9374, 0.2542, 0.9999, 0.0663, 0.9999, 0.0663, 0.9374, 0.1381, 0.9374, 0.1381, 0.9999, 0.1824, 0.0626, 0.1824, 0.0001195, 0.2542, 0.0001195, 0.2542, 0.0626, 0.0663, 0.0626, 0.0663, 0.0001195, 0.1381, 0.0001195, 0.1381, 0.0626, 0.1824, 0.1251, 0.1824, 0.0626, 0.2542, 0.0626, 0.2542, 0.1251, 0.0663, 0.1251, 0.0663, 0.0626, 0.1381, 0.0626, 0.1381, 0.1251, 0.1824, 0.1876, 0.1824, 0.1251, 0.2542, 0.1251, 0.2542, 0.1876, 0.0663, 0.1876, 0.0663, 0.1251, 0.1381, 0.1251, 0.1381, 0.1876, 0.1824, 0.2501, 0.1824, 0.1876, 0.2542, 0.1876, 0.2542, 0.2501, 0.0663, 0.2501, 0.0663, 0.1876, 0.1381, 0.1876, 0.1381, 0.2501, 0.1824, 0.3125, 0.1824, 0.2501, 0.2542, 0.2501, 0.2542, 0.3125, 0.0663, 0.3125, 0.0663, 0.2501, 0.1381, 0.2501, 0.1381, 0.3125, 0.1824, 0.375, 0.1824, 0.3125, 0.2542, 0.3125, 0.2542, 0.375, 0.0663, 0.375, 0.0663, 0.3125, 0.1381, 0.3125, 0.1381, 0.375, 0.1824, 0.4375, 0.1824, 0.375, 0.2542, 0.375, 0.2542, 0.4375, 0.0663, 0.4375, 0.0663, 0.375, 0.1381, 0.375, 0.1381, 0.4375, 0.1824, 0.5, 0.1824, 0.4375, 0.2542, 0.4375, 0.2542, 0.5, 0.0663, 0.5, 0.0663, 0.4375, 0.1381, 0.4375, 0.1381, 0.5, 0.1824, 0.5625, 0.1824, 0.5, 0.2542, 0.5, 0.2542, 0.5625, 0.0663, 0.5625, 0.0663, 0.5, 0.1381, 0.5, 0.1381, 0.5625, 0.1824, 0.625, 0.1824, 0.5625, 0.2542, 0.5625, 0.2542, 0.625, 0.0663, 0.625, 0.0663, 0.5625, 0.1381, 0.5625, 0.1381, 0.625, 0.1824, 0.6875, 0.1824, 0.625, 0.2542, 0.625, 0.2542, 0.6875, 0.0663, 0.6875, 0.0663, 0.625, 0.1381, 0.625, 0.1381, 0.6875, 0.1824, 0.7499, 0.1824, 0.6875, 0.2542, 0.6875, 0.2542, 0.7499, 0.0663, 0.7499, 0.0663, 0.6875, 0.1381, 0.6875, 0.1381, 0.7499, 0.1824, 0.8124, 0.1824, 0.7499, 0.2542, 0.7499, 0.2542, 0.8124, 0.0663, 0.8124, 0.0663, 0.7499, 0.1381, 0.7499, 0.1381, 0.8124, 0.1824, 0.8749, 0.1824, 0.8124, 0.2542, 0.8124, 0.2542, 0.8749, 0.0663, 0.8749, 0.0663, 0.8124, 0.1381, 0.8124, 0.1381, 0.8749, 0.1824, 0.9374, 0.1824, 0.8749, 0.2542, 0.8749, 0.2542, 0.9374, 0.0663, 0.9374, 0.0663, 0.8749, 0.1381, 0.8749, 0.1381, 0.9374, 0.3204, 0.9374, 0.2542, 0.9374, 0.2542, 0.8749, 0.3204, 0.8749])
me_cylinder.materials.append(mat_barrel_1)
me_cylinder.update()
me_plane_001 = bpy.data.meshes.new('Plane.001')
me_plane_001.from_pydata([(-12.62, -12.62, 0.0), (12.62, -12.62, 0.0), (-12.62, 12.62, 0.0), (12.62, 12.62, 0.0)], [], [(0, 1, 3, 2)])
_uv = me_plane_001.uv_layers.new(name='UVMap')
_uv.uv.foreach_set('vector', [1.97, 1.604, -0.1024, 2.008, -0.5067, -0.06454, 1.566, -0.4689])
me_plane_001.materials.append(mat_material_003)
me_plane_001.update()
me_cube_006 = bpy.data.meshes.new('Cube.006')
me_cube_006.from_pydata([(0.4539, -1.0, 1.0), (0.4539, 1.0, 1.0), (1.0, -1.0, -9.797), (1.0, -1.0, 1.0), (1.0, 1.0, 1.0), (0.4539, 1.0, -9.797), (0.4539, -1.0, -9.797), (1.0, 1.0, -9.797)], [], [(6, 0, 1, 5), (5, 1, 4, 7), (7, 4, 3, 2), (2, 3, 0, 6), (4, 1, 0, 3), (5, 7, 2, 6)])
_uv = me_cube_006.uv_layers.new(name='UVMap')
_uv.uv.foreach_set('vector', [-0.2336, 0.0, 1.234, 0.0, 1.234, 0.25, -0.2336, 0.25, -0.2336, 0.4108, 1.234, 0.4108, 1.234, 0.5, -0.2336, 0.5, -0.2336, 0.5, 1.234, 0.5, 1.234, 0.75, -0.2336, 0.75, -0.2336, 0.75, 1.234, 0.75, 1.234, 0.8912, -0.2336, 0.8912, 1.234, 0.5, 1.372, 0.5, 1.372, 0.75, 1.234, 0.75, -0.3862, 0.5, -0.2336, 0.5, -0.2336, 0.75, -0.3862, 0.75])
me_cube_006.materials.append(mat_bricksreclaimedwhitewashedoffset001_2k)
me_cube_006.update()
me_cube_001 = bpy.data.meshes.new('Cube.001')
me_cube_001.from_pydata([(0.1715, -0.05933, -0.1794), (0.1362, -0.006635, 0.1825), (0.9774, -0.5813, -0.0002232), (0.0, 0.001694, 0.2328), (0.1288, -1.096, -0.1622), (0.1135, -1.096, 0.1787), (0.0, -1.096, -0.2403), (0.0, -1.096, 0.2045), (0.1167, -1.418, -0.1317), (0.1034, -1.418, 0.1436), (0.0, -1.418, -0.2006), (0.0, -1.418, 0.1648), (0.1028, -1.571, -0.09592), (0.0918, -1.571, 0.1115), (0.0, -1.571, -0.1554), (0.0, -1.571, 0.1279), (0.1507, 0.6901, -0.1571), (0.162, 0.6901, 0.1541), (0.0, 0.6901, -0.2021), (0.1285, 1.915, 0.01162), (0.1271, -0.001772, 0.2898), (0.0, 2.921e-06, 0.329), (0.1168, 0.6903, 0.2581), (0.0, 0.6904, 0.2961), (0.1285, 1.206, -0.07908), (0.1397, 1.206, 0.1343), (0.0, 1.206, -0.1241), (0.1128, 1.747, 0.2052), (0.08554, 1.206, 0.2083), (0.0, 1.206, 0.2372), (0.1397, 1.995, 0.1373), (0.0, 1.841, -0.04282), (0.0, 1.995, 0.1373), (0.1062, 1.996, 0.2327), (0.0, 1.996, 0.2356), (0.1285, 1.675, -0.01909), (0.1397, 1.776, 0.1511), (0.312, 1.749, 0.1595), (0.0, 1.675, -0.06406), (0.1111, 1.432, 0.2089), (0.1397, 1.417, 0.1497), (0.312, 1.724, 0.2074), (0.1285, 1.444, -0.04856), (0.0, 1.444, -0.09353), (0.01623, 1.712, 0.6757), (0.01623, 1.66, 0.6758), (0.0, 1.66, 0.6758), (0.01623, 1.724, 0.6757), (0.0, 1.724, 0.6757), (0.0, 1.712, 0.6757), (0.01623, 1.671, 0.6758), (0.0, 1.671, 0.6758), (0.312, 1.457, 0.2106), (0.312, 1.445, 0.1583), (0.5314, 1.681, 0.1744), (0.5314, 1.667, 0.2006), (0.5314, 1.52, 0.2024), (0.5314, 1.513, 0.1737), (0.184, -0.04625, -0.01422), (0.1688, -1.096, 0.0248), (0.1598, -1.418, 0.04297), (0.1419, -1.571, 0.03347), (0.0, -1.571, -0.000459), (0.162, 0.6901, 0.0354), (0.1397, 1.206, 0.04816), (0.1368, 1.974, 0.06492), (0.0, 1.954, 0.05071), (0.1397, 1.66, 0.07908), (0.1397, 1.474, 0.06884), (0.1153, -0.8968, 0.172), (0.167, -0.8968, -0.1563), (0.0, -0.8968, -0.2446), (0.0, -0.8968, 0.2148), (0.1783, -0.8968, -0.04773), (0.9817, -0.5813, -0.128), (1.95, -0.6595, -0.04635), (1.928, -0.6595, 0.01659), (0.0, 0.001694, -0.252), (0.0, -0.5089, -0.2478), (0.03708, 1.456, 0.4962), (1.951, -0.7851, -0.05648), (1.93, -0.7851, -0.01765), (0.0, 1.456, 0.4962), (0.9169, -0.1608, -0.02423), (1.028, -0.9007, -0.1086), (1.023, -0.9007, -0.03335), (0.9212, -0.1608, -0.1198), (0.3171, -0.08717, -0.03708), (0.4231, -0.8959, -0.1432), (0.4301, -0.8959, -0.04379), (0.3102, -0.08717, -0.1634), (0.3812, -0.5468, -0.01168), (0.3744, -0.5468, -0.1823), (0.1167, -0.5089, 0.1806), (0.0, -0.5089, 0.2226), (0.1804, -0.5089, 0.006462), (0.1691, -0.5089, -0.2028), (1.927, -0.5945, 0.01475), (1.799, -0.4522, -0.00731), (1.822, -0.4534, -0.06225), (1.949, -0.5945, -0.04696), (0.03708, 1.565, 0.4907), (0.03708, 1.926, 0.4953), (0.03708, 1.813, 0.4902), (0.0, 1.926, 0.4953), (0.0, 1.396, 0.353), (0.07253, 1.543, 0.342), (0.07253, 1.82, 0.3415), (0.07253, 1.396, 0.3516), (0.07253, 1.973, 0.3505), (0.0, 1.973, 0.3519), (0.0, 1.336, 0.2923), (0.08863, 1.506, 0.2785), (0.08863, 1.807, 0.2779), (0.08863, 1.336, 0.2902), (0.08863, 1.983, 0.2889), (0.0, 1.983, 0.291), (0.02871, 1.541, 0.593), (0.02871, 1.842, 0.5924), (0.0, 1.842, 0.5924), (0.02871, 1.773, 0.5899), (0.0, 1.541, 0.593), (0.02871, 1.607, 0.5902), (0.1285, 1.559, -0.03393), (0.0, 1.559, -0.0789), (0.1062, 1.596, 0.2188), (0.1397, 1.596, 0.1504), (0.01623, 1.691, 0.6757), (0.0, 1.691, 0.6757), (0.312, 1.596, 0.2194), (0.312, 1.596, 0.1589), (0.5314, 1.597, 0.2072), (0.5314, 1.596, 0.174), (0.1397, 1.567, 0.07392), (0.03708, 1.688, 0.4904), (0.07253, 1.681, 0.3418), (0.08863, 1.655, 0.2782), (0.02871, 1.69, 0.59), (-0.1715, -0.05933, -0.1794), (-0.1362, -0.006635, 0.1825), (-0.9774, -0.5813, -0.0002232), (-0.1288, -1.096, -0.1622), (-0.1135, -1.096, 0.1787), (-0.1167, -1.418, -0.1317), (-0.1034, -1.418, 0.1436), (-0.1028, -1.571, -0.09592), (-0.0918, -1.571, 0.1115), (-0.1507, 0.6901, -0.1571), (-0.162, 0.6901, 0.1541), (-0.1285, 1.915, 0.01162), (-0.1271, -0.001772, 0.2898), (-0.1168, 0.6903, 0.2581), (-0.1285, 1.206, -0.07908), (-0.1397, 1.206, 0.1343), (-0.1128, 1.747, 0.2052), (-0.08554, 1.206, 0.2083), (-0.1397, 1.995, 0.1373), (-0.1062, 1.996, 0.2327), (-0.1285, 1.675, -0.01909), (-0.1397, 1.776, 0.1511), (-0.312, 1.749, 0.1595), (-0.1111, 1.432, 0.2089), (-0.1397, 1.417, 0.1497), (-0.312, 1.724, 0.2074), (-0.1285, 1.444, -0.04856), (-0.01623, 1.712, 0.6757), (-0.01623, 1.66, 0.6758), (-0.01623, 1.724, 0.6757), (-0.01623, 1.671, 0.6758), (-0.312, 1.457, 0.2106), (-0.312, 1.445, 0.1583), (-0.5314, 1.681, 0.1744), (-0.5314, 1.667, 0.2006), (-0.5314, 1.52, 0.2024), (-0.5314, 1.513, 0.1737), (-0.184, -0.04625, -0.01422), (-0.1688, -1.096, 0.0248), (-0.1598, -1.418, 0.04297), (-0.1419, -1.571, 0.03347), (-0.162, 0.6901, 0.0354), (-0.1397, 1.206, 0.04816), (-0.1368, 1.974, 0.06492), (-0.1397, 1.66, 0.07908), (-0.1397, 1.474, 0.06884), (-0.1153, -0.8968, 0.172), (-0.167, -0.8968, -0.1563), (-0.1783, -0.8968, -0.04773), (-0.9817, -0.5813, -0.128), (-1.95, -0.6595, -0.04635), (-1.928, -0.6595, 0.01659), (-0.03708, 1.456, 0.4962), (-1.951, -0.7851, -0.05648), (-1.93, -0.7851, -0.01765), (-0.9169, -0.1608, -0.02423), (-1.028, -0.9007, -0.1086), (-1.023, -0.9007, -0.03335), (-0.9212, -0.1608, -0.1198), (-0.3171, -0.08717, -0.03708), (-0.4231, -0.8959, -0.1432), (-0.4301, -0.8959, -0.04379), (-0.3102, -0.08717, -0.1634), (-0.3812, -0.5468, -0.01168), (-0.3744, -0.5468, -0.1823), (-0.1167, -0.5089, 0.1806), (-0.1804, -0.5089, 0.006462), (-0.1691, -0.5089, -0.2028), (-1.927, -0.5945, 0.01475), (-1.799, -0.4522, -0.00731), (-1.822, -0.4534, -0.06225), (-1.949, -0.5945, -0.04696), (-0.03708, 1.565, 0.4907), (-0.03708, 1.926, 0.4953), (-0.03708, 1.813, 0.4902), (-0.07253, 1.543, 0.342), (-0.07253, 1.82, 0.3415), (-0.07253, 1.396, 0.3516), (-0.07253, 1.973, 0.3505), (-0.08863, 1.506, 0.2785), (-0.08863, 1.807, 0.2779), (-0.08863, 1.336, 0.2902), (-0.08863, 1.983, 0.2889), (-0.02871, 1.541, 0.593), (-0.02871, 1.842, 0.5924), (-0.02871, 1.773, 0.5899), (-0.02871, 1.607, 0.5902), (-0.1285, 1.559, -0.03393), (-0.1062, 1.596, 0.2188), (-0.1397, 1.596, 0.1504), (-0.01623, 1.691, 0.6757), (-0.312, 1.596, 0.2194), (-0.312, 1.596, 0.1589), (-0.5314, 1.597, 0.2072), (-0.5314, 1.596, 0.174), (-0.1397, 1.567, 0.07392), (-0.03708, 1.688, 0.4904), (-0.07253, 1.681, 0.3418), (-0.08863, 1.655, 0.2782), (-0.02871, 1.69, 0.59)], [], [(88, 92, 74, 84), (2, 85, 81, 76), (94, 72, 69, 93), (71, 70, 4, 6), (93, 69, 73, 95), (5, 7, 11, 9), (73, 69, 5, 59), (69, 72, 7, 5), (9, 11, 15, 13), (59, 5, 9, 60), (6, 4, 8, 10), (61, 13, 15, 62), (60, 9, 13, 61), (10, 8, 12, 14), (23, 22, 28, 29), (0, 77, 18, 16), (3, 1, 20, 21), (21, 20, 22, 23), (8, 60, 61, 12), (1, 17, 22, 20), (27, 36, 30, 33), (63, 16, 24, 64), (22, 17, 25, 28), (16, 18, 26, 24), (66, 32, 30, 65), (30, 32, 34, 33), (121, 117, 45, 46), (35, 38, 31, 19), (123, 124, 38, 35), (137, 120, 44, 127), (31, 66, 65, 19), (125, 39, 52, 129), (28, 25, 40, 39), (133, 123, 35, 67), (120, 118, 47, 44), (24, 26, 43, 42), (49, 44, 47, 48), (128, 127, 44, 49), (46, 45, 50, 51), (118, 119, 48, 47), (117, 122, 50, 45), (130, 37, 54, 132), (39, 40, 53, 52), (126, 36, 37, 130), (36, 27, 41, 37), (131, 132, 54, 55), (37, 41, 55, 54), (52, 53, 57, 56), (129, 52, 56, 131), (25, 64, 68, 40), (126, 133, 67, 36), (67, 35, 19, 65), (36, 67, 65, 30), (17, 63, 64, 25), (12, 61, 62, 14), (4, 59, 60, 8), (73, 59, 4, 70), (58, 0, 16, 63), (85, 84, 80, 81), (1, 58, 63, 17), (108, 106, 101, 79), (74, 86, 99, 100, 75), (76, 81, 80, 75), (87, 91, 2, 83), (58, 95, 91, 87), (70, 96, 92, 88), (64, 24, 42, 68), (96, 78, 77, 0), (90, 87, 83, 86), (92, 90, 86, 74), (89, 88, 84, 85), (91, 89, 85, 2), (95, 73, 89, 91), (73, 70, 88, 89), (96, 0, 90, 92), (0, 58, 87, 90), (70, 71, 78, 96), (86, 83, 98, 99), (84, 74, 75, 80), (1, 93, 95, 58), (3, 94, 93, 1), (97, 76, 75, 100), (97, 100, 99, 98), (83, 2, 76, 97, 98), (109, 110, 104, 102), (107, 109, 102, 103), (135, 107, 103, 134), (105, 108, 79, 82), (111, 114, 108, 105), (136, 113, 107, 135), (113, 115, 109, 107), (115, 116, 110, 109), (114, 112, 106, 108), (28, 39, 112, 114), (33, 34, 116, 115), (27, 33, 115, 113), (125, 27, 113, 136), (29, 28, 114, 111), (79, 101, 122, 117), (102, 104, 119, 118), (103, 102, 118, 120), (134, 103, 120, 137), (82, 79, 117, 121), (101, 134, 137, 122), (39, 125, 136, 112), (112, 136, 135, 106), (106, 135, 134, 101), (40, 68, 133, 126), (41, 129, 131, 55), (56, 57, 132, 131), (40, 126, 130, 53), (53, 130, 132, 57), (51, 50, 127, 128), (68, 42, 123, 133), (27, 125, 129, 41), (122, 137, 127, 50), (42, 43, 124, 123), (198, 194, 187, 202), (140, 189, 192, 195), (94, 203, 184, 72), (71, 6, 141, 185), (203, 204, 186, 184), (142, 144, 11, 7), (186, 176, 142, 184), (184, 142, 7, 72), (144, 146, 15, 11), (176, 177, 144, 142), (6, 10, 143, 141), (178, 62, 15, 146), (177, 178, 146, 144), (10, 14, 145, 143), (23, 29, 155, 151), (138, 147, 18, 77), (3, 21, 150, 139), (21, 23, 151, 150), (143, 145, 178, 177), (139, 150, 151, 148), (154, 157, 156, 159), (179, 180, 152, 147), (151, 155, 153, 148), (147, 152, 26, 18), (66, 181, 156, 32), (156, 157, 34, 32), (121, 46, 166, 221), (158, 149, 31, 38), (225, 158, 38, 124), (237, 228, 165, 223), (31, 149, 181, 66), (226, 229, 169, 161), (155, 161, 162, 153), (233, 182, 158, 225), (223, 165, 167, 222), (152, 164, 43, 26), (49, 48, 167, 165), (128, 49, 165, 228), (46, 51, 168, 166), (222, 167, 48, 119), (221, 166, 168, 224), (230, 232, 171, 160), (161, 169, 170, 162), (227, 230, 160, 159), (159, 160, 163, 154), (231, 172, 171, 232), (160, 171, 172, 163), (169, 173, 174, 170), (229, 231, 173, 169), (153, 162, 183, 180), (227, 159, 182, 233), (182, 181, 149, 158), (159, 156, 181, 182), (148, 153, 180, 179), (145, 14, 62, 178), (141, 143, 177, 176), (186, 185, 141, 176), (175, 179, 147, 138), (195, 192, 191, 194), (139, 148, 179, 175), (215, 190, 210, 213), (187, 188, 209, 208, 196), (189, 188, 191, 192), (197, 193, 140, 201), (175, 197, 201, 204), (185, 198, 202, 205), (180, 183, 164, 152), (205, 138, 77, 78), (200, 196, 193, 197), (202, 187, 196, 200), (199, 195, 194, 198), (201, 140, 195, 199), (204, 201, 199, 186), (186, 199, 198, 185), (205, 202, 200, 138), (138, 200, 197, 175), (185, 205, 78, 71), (196, 208, 207, 193), (194, 191, 188, 187), (139, 175, 204, 203), (3, 139, 203, 94), (206, 209, 188, 189), (206, 207, 208, 209), (193, 207, 206, 189, 140), (216, 211, 104, 110), (214, 212, 211, 216), (235, 234, 212, 214), (105, 82, 190, 215), (111, 105, 215, 219), (236, 235, 214, 218), (218, 214, 216, 220), (220, 216, 110, 116), (219, 215, 213, 217), (155, 219, 217, 161), (157, 220, 116, 34), (154, 218, 220, 157), (226, 236, 218, 154), (29, 111, 219, 155), (190, 221, 224, 210), (211, 222, 119, 104), (212, 223, 222, 211), (234, 237, 223, 212), (82, 121, 221, 190), (210, 224, 237, 234), (161, 217, 236, 226), (217, 213, 235, 236), (213, 210, 234, 235), (162, 227, 233, 183), (163, 172, 231, 229), (173, 231, 232, 174), (162, 170, 230, 227), (170, 174, 232, 230), (51, 128, 228, 168), (183, 233, 225, 164), (154, 163, 229, 226), (224, 168, 228, 237), (164, 225, 124, 43)])
me_cube_001.polygons.foreach_set('use_smooth', [True] * 234)
_uv = me_cube_001.uv_layers.new(name='UVMap')
_uv.uv.foreach_set('vector', [0.4358, 0.1247, 0.4366, 0.1578, 0.3776, 0.1663, 0.3777, 0.1368, 0.3813, 0.2701, 0.3801, 0.3061, 0.2905, 0.3169, 0.2888, 0.3044, 0.3782, 0.3037, 0.2847, 0.323, 0.2832, 0.3091, 0.3768, 0.2901, 0.269, 0.1736, 0.272, 0.2023, 0.2239, 0.2116, 0.2212, 0.1862, 0.3768, 0.2901, 0.2832, 0.3091, 0.2757, 0.2376, 0.3708, 0.2334, 0.2355, 0.3225, 0.2364, 0.3308, 0.1576, 0.336, 0.1569, 0.3292, 0.2757, 0.2376, 0.2832, 0.3091, 0.2355, 0.3225, 0.2303, 0.2724, 0.2832, 0.3091, 0.2847, 0.323, 0.2364, 0.3308, 0.2355, 0.3225, 0.1569, 0.3292, 0.1576, 0.336, 0.1196, 0.3326, 0.1191, 0.3273, 0.2303, 0.2724, 0.2355, 0.3225, 0.1569, 0.3292, 0.1534, 0.2964, 0.2212, 0.1862, 0.2239, 0.2116, 0.1475, 0.2397, 0.1451, 0.2172, 0.1164, 0.3019, 0.1191, 0.3273, 0.1196, 0.3326, 0.1152, 0.2909, 0.1534, 0.2964, 0.1569, 0.3292, 0.1191, 0.3273, 0.1164, 0.3019, 0.1451, 0.2172, 0.1475, 0.2397, 0.112, 0.2599, 0.1099, 0.2405, 0.6692, 0.2602, 0.6678, 0.2478, 0.7902, 0.2026, 0.7912, 0.212, 0.4726, 0.1477, 0.4848, 0.1207, 0.652, 0.09821, 0.6536, 0.1128, 0.5014, 0.2783, 0.4976, 0.2624, 0.5025, 0.297, 0.5042, 0.3097, 0.5042, 0.3097, 0.5025, 0.297, 0.6678, 0.2478, 0.6692, 0.2602, 0.1475, 0.2397, 0.1534, 0.2964, 0.1164, 0.3019, 0.112, 0.2599, 0.4976, 0.2624, 0.6642, 0.214, 0.6678, 0.2478, 0.5025, 0.297, 0.9202, 0.1712, 0.9254, 0.152, 0.9776, 0.1351, 0.9809, 0.1661, 0.6602, 0.1754, 0.6536, 0.1128, 0.7803, 0.1092, 0.7847, 0.1506, 0.6678, 0.2478, 0.6642, 0.214, 0.7876, 0.1786, 0.7902, 0.2026, 0.6536, 0.1128, 0.652, 0.09821, 0.7788, 0.09457, 0.7803, 0.1092, 0.9647, 0.1093, 0.9776, 0.1351, 0.9776, 0.1351, 0.9698, 0.1128, 0.9776, 0.1351, 0.9776, 0.1351, 0.981, 0.1671, 0.9809, 0.1661, 0.8839, 0.3088, 0.8839, 0.3088, 0.9152, 0.3291, 0.9152, 0.3291, 0.8951, 0.1023, 0.8935, 0.08771, 0.9342, 0.08529, 0.9538, 0.09882, 0.8667, 0.104, 0.8652, 0.08941, 0.8935, 0.08771, 0.8951, 0.1023, 0.9195, 0.2995, 0.9396, 0.2948, 0.9279, 0.3261, 0.9228, 0.3273, 0.9342, 0.08529, 0.9647, 0.1093, 0.9698, 0.1128, 0.9538, 0.09882, 0.3838, 0.267, 0.3874, 0.3024, 0.3556, 0.2998, 0.3514, 0.2721, 0.7902, 0.2026, 0.7876, 0.1786, 0.839, 0.1717, 0.8446, 0.1901, 0.8723, 0.1386, 0.8667, 0.104, 0.8951, 0.1023, 0.895, 0.1351, 0.9396, 0.2948, 0.9562, 0.2917, 0.9307, 0.3254, 0.9279, 0.3261, 0.7803, 0.1092, 0.7788, 0.09457, 0.8372, 0.09108, 0.8387, 0.1057, 0.9279, 0.3261, 0.9279, 0.3261, 0.9307, 0.3254, 0.9307, 0.3254, 0.9228, 0.3273, 0.9228, 0.3273, 0.9279, 0.3261, 0.9279, 0.3261, 0.9152, 0.3291, 0.9152, 0.3291, 0.9179, 0.3285, 0.9179, 0.3285, 0.9562, 0.2917, 0.9562, 0.2917, 0.9307, 0.3254, 0.9307, 0.3254, 0.8839, 0.3088, 0.8997, 0.3042, 0.9179, 0.3285, 0.9152, 0.3291, 0.3802, 0.6649, 0.3775, 0.6369, 0.4189, 0.6405, 0.4204, 0.6559, 0.3874, 0.3024, 0.3831, 0.3137, 0.3553, 0.3095, 0.3556, 0.2998, 0.3487, 0.6719, 0.3455, 0.6389, 0.3775, 0.6369, 0.3802, 0.6649, 0.3684, 0.222, 0.376, 0.2343, 0.3463, 0.2463, 0.3429, 0.2362, 0.3221, 0.2781, 0.3167, 0.2774, 0.3181, 0.2614, 0.3212, 0.2665, 0.3429, 0.2362, 0.3463, 0.2463, 0.3212, 0.2665, 0.3181, 0.2614, 0.3556, 0.2998, 0.3553, 0.3095, 0.3221, 0.2943, 0.3245, 0.2905, 0.3514, 0.2721, 0.3556, 0.2998, 0.3245, 0.2905, 0.3221, 0.2781, 0.7876, 0.1786, 0.7847, 0.1506, 0.8499, 0.1422, 0.839, 0.1717, 0.8819, 0.1619, 0.8723, 0.1386, 0.895, 0.1351, 0.9254, 0.152, 0.895, 0.1351, 0.8951, 0.1023, 0.9538, 0.09882, 0.9698, 0.1128, 0.9254, 0.152, 0.895, 0.1351, 0.9698, 0.1128, 0.9776, 0.1351, 0.6642, 0.214, 0.6602, 0.1754, 0.7847, 0.1506, 0.7876, 0.1786, 0.112, 0.2599, 0.1164, 0.3019, 0.1152, 0.2909, 0.1099, 0.2405, 0.2239, 0.2116, 0.2303, 0.2724, 0.1534, 0.2964, 0.1475, 0.2397, 0.2757, 0.2376, 0.2303, 0.2724, 0.2239, 0.2116, 0.272, 0.2023, 0.4814, 0.2007, 0.4726, 0.1477, 0.6536, 0.1128, 0.6602, 0.1754, 0.3801, 0.3061, 0.3801, 0.3148, 0.2869, 0.3211, 0.2905, 0.3169, 0.4976, 0.2624, 0.4814, 0.2007, 0.6602, 0.1754, 0.6642, 0.214, 0.8406, 0.2386, 0.8758, 0.2271, 0.8861, 0.2742, 0.8602, 0.2822, 0.3776, 0.1663, 0.3215, 0.2181, 0.2767, 0.2111, 0.26, 0.1967, 0.2592, 0.1889, 0.2888, 0.3044, 0.2905, 0.3169, 0.2869, 0.3211, 0.2809, 0.3074, 0.4445, 0.2089, 0.4387, 0.2461, 0.3813, 0.2701, 0.3809, 0.2229, 0.4626, 0.2068, 0.4604, 0.2353, 0.4387, 0.2461, 0.4445, 0.2089, 0.4669, 0.119, 0.4619, 0.158, 0.4366, 0.1578, 0.4358, 0.1247, 0.7847, 0.1506, 0.7803, 0.1092, 0.8387, 0.1057, 0.8499, 0.1422, 0.3637, 0.1654, 0.3621, 0.1508, 0.4848, 0.1207, 0.4726, 0.1477, 0.4402, 0.1985, 0.4445, 0.2089, 0.3809, 0.2229, 0.3764, 0.2139, 0.4366, 0.1578, 0.4142, 0.1948, 0.3215, 0.2181, 0.3776, 0.1663, 0.4367, 0.2787, 0.4386, 0.2883, 0.3801, 0.3148, 0.3801, 0.3061, 0.4387, 0.2461, 0.4367, 0.2787, 0.3801, 0.3061, 0.3813, 0.2701, 0.4604, 0.2353, 0.4616, 0.2637, 0.4367, 0.2787, 0.4387, 0.2461, 0.4616, 0.2637, 0.459, 0.2756, 0.4386, 0.2883, 0.4367, 0.2787, 0.4619, 0.158, 0.4356, 0.1911, 0.4142, 0.1948, 0.4366, 0.1578, 0.4578, 0.1983, 0.4626, 0.2068, 0.4445, 0.2089, 0.4402, 0.1985, 0.272, 0.2023, 0.269, 0.1736, 0.3621, 0.1508, 0.3637, 0.1654, 0.3764, 0.2139, 0.3809, 0.2229, 0.2969, 0.2809, 0.2912, 0.2783, 0.3777, 0.1368, 0.3776, 0.1663, 0.2592, 0.1889, 0.2579, 0.1736, 0.4976, 0.2624, 0.3768, 0.2901, 0.3708, 0.2334, 0.4814, 0.2007, 0.5014, 0.2783, 0.3782, 0.3037, 0.3768, 0.2901, 0.4976, 0.2624, 0.2875, 0.2983, 0.2888, 0.3044, 0.2809, 0.3074, 0.2805, 0.2987, 0.2875, 0.2983, 0.2805, 0.2987, 0.2912, 0.2783, 0.2969, 0.2809, 0.3809, 0.2229, 0.3813, 0.2701, 0.2888, 0.3044, 0.2875, 0.2983, 0.2969, 0.2809, 0.9796, 0.2057, 0.9796, 0.2061, 0.9732, 0.2554, 0.9732, 0.2554, 0.9424, 0.2114, 0.9796, 0.2057, 0.9732, 0.2554, 0.9457, 0.2601, 0.9089, 0.2193, 0.9424, 0.2114, 0.9457, 0.2601, 0.9157, 0.2672, 0.8407, 0.239, 0.8406, 0.2386, 0.8602, 0.2822, 0.8602, 0.2822, 0.8244, 0.2226, 0.8243, 0.2219, 0.8406, 0.2386, 0.8407, 0.239, 0.9006, 0.2001, 0.937, 0.1915, 0.9424, 0.2114, 0.9089, 0.2193, 0.937, 0.1915, 0.9797, 0.1851, 0.9796, 0.2057, 0.9424, 0.2114, 0.9797, 0.1851, 0.9798, 0.1858, 0.9796, 0.2061, 0.9796, 0.2057, 0.8243, 0.2219, 0.8647, 0.2086, 0.8758, 0.2271, 0.8406, 0.2386, 0.7902, 0.2026, 0.8446, 0.1901, 0.8647, 0.2086, 0.8243, 0.2219, 0.9809, 0.1661, 0.981, 0.1671, 0.9798, 0.1858, 0.9797, 0.1851, 0.9202, 0.1712, 0.9809, 0.1661, 0.9797, 0.1851, 0.937, 0.1915, 0.8843, 0.1841, 0.9202, 0.1712, 0.937, 0.1915, 0.9006, 0.2001, 0.7912, 0.212, 0.7902, 0.2026, 0.8243, 0.2219, 0.8244, 0.2226, 0.8602, 0.2822, 0.8861, 0.2742, 0.8997, 0.3042, 0.8839, 0.3088, 0.9732, 0.2554, 0.9732, 0.2554, 0.9562, 0.2917, 0.9562, 0.2917, 0.9457, 0.2601, 0.9732, 0.2554, 0.9562, 0.2917, 0.9396, 0.2948, 0.9157, 0.2672, 0.9457, 0.2601, 0.9396, 0.2948, 0.9195, 0.2995, 0.8602, 0.2822, 0.8602, 0.2822, 0.8839, 0.3088, 0.8839, 0.3088, 0.8861, 0.2742, 0.9157, 0.2672, 0.9195, 0.2995, 0.8997, 0.3042, 0.8446, 0.1901, 0.8843, 0.1841, 0.9006, 0.2001, 0.8647, 0.2086, 0.8647, 0.2086, 0.9006, 0.2001, 0.9089, 0.2193, 0.8758, 0.2271, 0.8758, 0.2271, 0.9089, 0.2193, 0.9157, 0.2672, 0.8861, 0.2742, 0.839, 0.1717, 0.8499, 0.1422, 0.8723, 0.1386, 0.8819, 0.1619, 0.3463, 0.2463, 0.3514, 0.2721, 0.3221, 0.2781, 0.3212, 0.2665, 0.3245, 0.2905, 0.3221, 0.2943, 0.3167, 0.2774, 0.3221, 0.2781, 0.352, 0.7045, 0.3487, 0.6719, 0.3802, 0.6649, 0.383, 0.6925, 0.383, 0.6925, 0.3802, 0.6649, 0.4204, 0.6559, 0.4219, 0.671, 0.9179, 0.3285, 0.9179, 0.3285, 0.9228, 0.3273, 0.9228, 0.3273, 0.8499, 0.1422, 0.8387, 0.1057, 0.8667, 0.104, 0.8723, 0.1386, 0.376, 0.2343, 0.3838, 0.267, 0.3514, 0.2721, 0.3463, 0.2463, 0.8997, 0.3042, 0.9195, 0.2995, 0.9228, 0.3273, 0.9179, 0.3285, 0.8387, 0.1057, 0.8372, 0.09108, 0.8652, 0.08941, 0.8667, 0.104, 0.4358, 0.1247, 0.3777, 0.1368, 0.3776, 0.1663, 0.4366, 0.1578, 0.3813, 0.2701, 0.2888, 0.3044, 0.2905, 0.3169, 0.3801, 0.3061, 0.3744, 0.8029, 0.373, 0.7894, 0.2782, 0.809, 0.2796, 0.8227, 0.2642, 0.6761, 0.2158, 0.689, 0.2184, 0.7139, 0.2672, 0.7043, 0.373, 0.7894, 0.3672, 0.7339, 0.2708, 0.7389, 0.2782, 0.809, 0.2298, 0.8227, 0.1501, 0.83, 0.1508, 0.8368, 0.2307, 0.8309, 0.2708, 0.7389, 0.2246, 0.7736, 0.2298, 0.8227, 0.2782, 0.809, 0.2782, 0.809, 0.2298, 0.8227, 0.2307, 0.8309, 0.2796, 0.8227, 0.1501, 0.83, 0.1117, 0.8286, 0.1123, 0.8338, 0.1508, 0.8368, 0.2246, 0.7736, 0.1467, 0.7979, 0.1501, 0.83, 0.2298, 0.8227, 0.2158, 0.689, 0.1385, 0.7202, 0.1408, 0.7422, 0.2184, 0.7139, 0.1091, 0.8037, 0.108, 0.7928, 0.1123, 0.8338, 0.1117, 0.8286, 0.1467, 0.7979, 0.1091, 0.8037, 0.1117, 0.8286, 0.1501, 0.83, 0.1385, 0.7202, 0.1028, 0.7434, 0.1048, 0.7624, 0.1408, 0.7422, 0.6694, 0.7572, 0.7932, 0.7087, 0.7922, 0.6995, 0.6681, 0.7451, 0.4706, 0.6487, 0.6541, 0.6126, 0.6526, 0.5983, 0.4831, 0.622, 0.4993, 0.7767, 0.5021, 0.8075, 0.5004, 0.7951, 0.4956, 0.7611, 0.5021, 0.8075, 0.6694, 0.7572, 0.6681, 0.7451, 0.5004, 0.7951, 0.1408, 0.7422, 0.1048, 0.7624, 0.1091, 0.8037, 0.1467, 0.7979, 0.4956, 0.7611, 0.5004, 0.7951, 0.6681, 0.7451, 0.6646, 0.7119, 0.9241, 0.6673, 0.9856, 0.6618, 0.9823, 0.6314, 0.9294, 0.6484, 0.6606, 0.6741, 0.7868, 0.6484, 0.7826, 0.6078, 0.6541, 0.6126, 0.6681, 0.7451, 0.7922, 0.6995, 0.7897, 0.6759, 0.6646, 0.7119, 0.6541, 0.6126, 0.7826, 0.6078, 0.7811, 0.5935, 0.6526, 0.5983, 0.9694, 0.6061, 0.9746, 0.6096, 0.9823, 0.6314, 0.9823, 0.6314, 0.9823, 0.6314, 0.9856, 0.6618, 0.9857, 0.6627, 0.9823, 0.6314, 0.8869, 0.8029, 0.9185, 0.8225, 0.9185, 0.8225, 0.8869, 0.8029, 0.8989, 0.6, 0.9585, 0.5959, 0.9386, 0.5828, 0.8974, 0.5856, 0.8701, 0.6019, 0.8989, 0.6, 0.8974, 0.5856, 0.8686, 0.5876, 0.9229, 0.7934, 0.9262, 0.8207, 0.9313, 0.8195, 0.9433, 0.7886, 0.9386, 0.5828, 0.9585, 0.5959, 0.9746, 0.6096, 0.9694, 0.6061, 0.3887, 0.1478, 0.4211, 0.1428, 0.4168, 0.1151, 0.3851, 0.1125, 0.7922, 0.6995, 0.8474, 0.6867, 0.8418, 0.6686, 0.7897, 0.6759, 0.8757, 0.6359, 0.8987, 0.6321, 0.8989, 0.6, 0.8701, 0.6019, 0.9433, 0.7886, 0.9313, 0.8195, 0.9342, 0.8188, 0.9602, 0.7854, 0.7826, 0.6078, 0.8417, 0.6038, 0.8402, 0.5895, 0.7811, 0.5935, 0.9313, 0.8195, 0.9342, 0.8188, 0.9342, 0.8188, 0.9313, 0.8195, 0.9262, 0.8207, 0.9313, 0.8195, 0.9313, 0.8195, 0.9262, 0.8207, 0.9185, 0.8225, 0.9212, 0.8219, 0.9212, 0.8219, 0.9185, 0.8225, 0.9602, 0.7854, 0.9342, 0.8188, 0.9342, 0.8188, 0.9602, 0.7854, 0.8869, 0.8029, 0.9185, 0.8225, 0.9212, 0.8219, 0.9028, 0.7982, 0.3802, 0.6649, 0.4204, 0.6559, 0.4189, 0.6405, 0.3775, 0.6369, 0.3851, 0.1125, 0.4168, 0.1151, 0.4172, 0.1054, 0.3894, 0.1012, 0.3487, 0.6719, 0.3802, 0.6649, 0.3775, 0.6369, 0.3455, 0.6389, 0.404, 0.1929, 0.4296, 0.1787, 0.4262, 0.1685, 0.3965, 0.1806, 0.4503, 0.1368, 0.4513, 0.1484, 0.4544, 0.1535, 0.4558, 0.1375, 0.4296, 0.1787, 0.4544, 0.1535, 0.4513, 0.1484, 0.4262, 0.1685, 0.4168, 0.1151, 0.4479, 0.1244, 0.4504, 0.1206, 0.4172, 0.1054, 0.4211, 0.1428, 0.4503, 0.1368, 0.4479, 0.1244, 0.4168, 0.1151, 0.7897, 0.6759, 0.8418, 0.6686, 0.853, 0.6396, 0.7868, 0.6484, 0.8853, 0.6586, 0.9294, 0.6484, 0.8987, 0.6321, 0.8757, 0.6359, 0.8987, 0.6321, 0.9746, 0.6096, 0.9585, 0.5959, 0.8989, 0.6, 0.9294, 0.6484, 0.9823, 0.6314, 0.9746, 0.6096, 0.8987, 0.6321, 0.6646, 0.7119, 0.7897, 0.6759, 0.7868, 0.6484, 0.6606, 0.6741, 0.1048, 0.7624, 0.1028, 0.7434, 0.108, 0.7928, 0.1091, 0.8037, 0.2184, 0.7139, 0.1408, 0.7422, 0.1467, 0.7979, 0.2246, 0.7736, 0.2708, 0.7389, 0.2672, 0.7043, 0.2184, 0.7139, 0.2246, 0.7736, 0.4793, 0.7006, 0.6606, 0.6741, 0.6541, 0.6126, 0.4706, 0.6487, 0.3801, 0.3061, 0.2905, 0.3169, 0.2869, 0.3211, 0.3801, 0.3148, 0.4956, 0.7611, 0.6646, 0.7119, 0.6606, 0.6741, 0.4793, 0.7006, 0.8432, 0.7343, 0.8629, 0.777, 0.8892, 0.7689, 0.8789, 0.7228, 0.3776, 0.1663, 0.2592, 0.1889, 0.26, 0.1967, 0.2767, 0.2111, 0.3215, 0.2181, 0.2888, 0.3044, 0.2809, 0.3074, 0.2869, 0.3211, 0.2905, 0.3169, 0.4445, 0.2089, 0.3809, 0.2229, 0.3813, 0.2701, 0.4387, 0.2461, 0.4626, 0.2068, 0.4445, 0.2089, 0.4387, 0.2461, 0.4604, 0.2353, 0.4669, 0.119, 0.4358, 0.1247, 0.4366, 0.1578, 0.4619, 0.158, 0.7868, 0.6484, 0.853, 0.6396, 0.8417, 0.6038, 0.7826, 0.6078, 0.3602, 0.6671, 0.4706, 0.6487, 0.4831, 0.622, 0.3587, 0.6528, 0.4402, 0.1985, 0.3764, 0.2139, 0.3809, 0.2229, 0.4445, 0.2089, 0.4366, 0.1578, 0.3776, 0.1663, 0.3215, 0.2181, 0.4142, 0.1948, 0.4367, 0.2787, 0.3801, 0.3061, 0.3801, 0.3148, 0.4386, 0.2883, 0.4387, 0.2461, 0.3813, 0.2701, 0.3801, 0.3061, 0.4367, 0.2787, 0.4604, 0.2353, 0.4387, 0.2461, 0.4367, 0.2787, 0.4616, 0.2637, 0.4616, 0.2637, 0.4367, 0.2787, 0.4386, 0.2883, 0.459, 0.2756, 0.4619, 0.158, 0.4366, 0.1578, 0.4142, 0.1948, 0.4356, 0.1911, 0.4578, 0.1983, 0.4402, 0.1985, 0.4445, 0.2089, 0.4626, 0.2068, 0.2672, 0.7043, 0.3602, 0.6671, 0.3587, 0.6528, 0.2642, 0.6761, 0.3764, 0.2139, 0.2912, 0.2783, 0.2969, 0.2809, 0.3809, 0.2229, 0.3777, 0.1368, 0.2579, 0.1736, 0.2592, 0.1889, 0.3776, 0.1663, 0.4956, 0.7611, 0.4793, 0.7006, 0.3672, 0.7339, 0.373, 0.7894, 0.4993, 0.7767, 0.4956, 0.7611, 0.373, 0.7894, 0.3744, 0.8029, 0.2875, 0.2983, 0.2805, 0.2987, 0.2809, 0.3074, 0.2888, 0.3044, 0.2875, 0.2983, 0.2969, 0.2809, 0.2912, 0.2783, 0.2805, 0.2987, 0.3809, 0.2229, 0.2969, 0.2809, 0.2875, 0.2983, 0.2888, 0.3044, 0.3813, 0.2701, 0.9841, 0.7007, 0.9775, 0.7496, 0.9775, 0.7496, 0.9842, 0.7011, 0.9465, 0.7066, 0.9496, 0.7545, 0.9775, 0.7496, 0.9841, 0.7007, 0.9125, 0.7147, 0.9192, 0.7617, 0.9496, 0.7545, 0.9465, 0.7066, 0.8433, 0.7348, 0.8629, 0.777, 0.8629, 0.777, 0.8432, 0.7343, 0.8268, 0.7188, 0.8433, 0.7348, 0.8432, 0.7343, 0.8267, 0.7181, 0.9041, 0.6959, 0.9125, 0.7147, 0.9465, 0.7066, 0.941, 0.6871, 0.941, 0.6871, 0.9465, 0.7066, 0.9841, 0.7007, 0.9843, 0.6805, 0.9843, 0.6805, 0.9841, 0.7007, 0.9842, 0.7011, 0.9844, 0.6811, 0.8267, 0.7181, 0.8432, 0.7343, 0.8789, 0.7228, 0.8677, 0.7046, 0.7922, 0.6995, 0.8267, 0.7181, 0.8677, 0.7046, 0.8474, 0.6867, 0.9856, 0.6618, 0.9843, 0.6805, 0.9844, 0.6811, 0.9857, 0.6627, 0.9241, 0.6673, 0.941, 0.6871, 0.9843, 0.6805, 0.9856, 0.6618, 0.8877, 0.6804, 0.9041, 0.6959, 0.941, 0.6871, 0.9241, 0.6673, 0.7932, 0.7087, 0.8268, 0.7188, 0.8267, 0.7181, 0.7922, 0.6995, 0.8629, 0.777, 0.8869, 0.8029, 0.9028, 0.7982, 0.8892, 0.7689, 0.9775, 0.7496, 0.9602, 0.7854, 0.9602, 0.7854, 0.9775, 0.7496, 0.9496, 0.7545, 0.9433, 0.7886, 0.9602, 0.7854, 0.9775, 0.7496, 0.9192, 0.7617, 0.9229, 0.7934, 0.9433, 0.7886, 0.9496, 0.7545, 0.8629, 0.777, 0.8869, 0.8029, 0.8869, 0.8029, 0.8629, 0.777, 0.8892, 0.7689, 0.9028, 0.7982, 0.9229, 0.7934, 0.9192, 0.7617, 0.8474, 0.6867, 0.8677, 0.7046, 0.9041, 0.6959, 0.8877, 0.6804, 0.8677, 0.7046, 0.8789, 0.7228, 0.9125, 0.7147, 0.9041, 0.6959, 0.8789, 0.7228, 0.8892, 0.7689, 0.9192, 0.7617, 0.9125, 0.7147, 0.8418, 0.6686, 0.8853, 0.6586, 0.8757, 0.6359, 0.853, 0.6396, 0.4262, 0.1685, 0.4513, 0.1484, 0.4503, 0.1368, 0.4211, 0.1428, 0.4479, 0.1244, 0.4503, 0.1368, 0.4558, 0.1375, 0.4504, 0.1206, 0.352, 0.7045, 0.383, 0.6925, 0.3802, 0.6649, 0.3487, 0.6719, 0.383, 0.6925, 0.4219, 0.671, 0.4204, 0.6559, 0.3802, 0.6649, 0.9212, 0.8219, 0.9262, 0.8207, 0.9262, 0.8207, 0.9212, 0.8219, 0.853, 0.6396, 0.8757, 0.6359, 0.8701, 0.6019, 0.8417, 0.6038, 0.3965, 0.1806, 0.4262, 0.1685, 0.4211, 0.1428, 0.3887, 0.1478, 0.9028, 0.7982, 0.9212, 0.8219, 0.9262, 0.8207, 0.9229, 0.7934, 0.8417, 0.6038, 0.8701, 0.6019, 0.8686, 0.5876, 0.8402, 0.5895])
me_cube_001.materials.append(mat_material)
me_cube_001.update()
me_cube_002 = bpy.data.meshes.new('Cube.002')
me_cube_002.from_pydata([(6.985e-10, 0.1329, -0.1304), (6.985e-10, -0.1445, -0.0347), (0.02454, -0.1445, -0.02454), (0.09218, 0.1329, -0.09218), (0.0347, -0.1445, -1.304e-08), (0.1304, 0.1329, 1.49e-08), (0.02454, -0.1445, 0.02454), (0.09218, 0.1329, 0.09218), (6.985e-10, -0.1445, 0.0347), (6.985e-10, 0.1329, 0.1304), (-0.02454, -0.1445, 0.02454), (-0.09218, 0.1329, 0.09218), (-0.0347, -0.1445, -1.304e-08), (-0.1304, 0.1329, 1.49e-08), (-0.02454, -0.1445, -0.02454), (-0.09218, 0.1329, -0.09218), (-0.08052, 0.05719, 0.08052), (-0.05547, -0.04554, 0.05547), (0.1139, 0.05719, 5.588e-09), (0.07845, -0.04554, -5.588e-09), (6.985e-10, 0.05719, 0.1139), (6.985e-10, -0.04554, 0.07845), (0.08052, 0.05719, -0.08052), (0.05547, -0.04554, -0.05547), (6.985e-10, -0.04554, -0.07845), (6.985e-10, 0.05719, -0.1139), (0.08052, 0.05719, 0.08052), (0.05547, -0.04554, 0.05547), (-0.1139, 0.05719, 5.588e-09), (-0.07845, -0.04554, -5.588e-09), (-0.08052, 0.05719, -0.08052), (-0.05547, -0.04554, -0.05547)], [], [(3, 0, 15, 13, 11, 9, 7, 5), (16, 11, 13, 28), (20, 9, 11, 16), (26, 7, 9, 20), (1, 2, 4, 6, 8, 10, 12, 14), (18, 5, 7, 26), (30, 15, 0, 25), (22, 3, 5, 18), (25, 0, 3, 22), (28, 13, 15, 30), (12, 29, 31, 14), (29, 28, 30, 31), (1, 24, 23, 2), (24, 25, 22, 23), (2, 23, 19, 4), (23, 22, 18, 19), (14, 31, 24, 1), (31, 30, 25, 24), (4, 19, 27, 6), (19, 18, 26, 27), (6, 27, 21, 8), (27, 26, 20, 21), (8, 21, 17, 10), (21, 20, 16, 17), (10, 17, 29, 12), (17, 16, 28, 29)])
me_cube_002.polygons.foreach_set('use_smooth', [True] * 26)
_uv = me_cube_002.uv_layers.new(name='UVMap')
_uv.uv.foreach_set('vector', [0.4197, 0.4197, 0.25, 0.49, 0.08029, 0.4197, 0.01, 0.25, 0.08029, 0.08029, 0.25, 0.01, 0.4197, 0.08029, 0.49, 0.25, 0.375, 0.8816, 0.375, 1.0, 0.25, 1.0, 0.25, 0.8816, 0.5, 0.8816, 0.5, 1.0, 0.375, 1.0, 0.375, 0.8816, 0.625, 0.8816, 0.625, 1.0, 0.5, 1.0, 0.5, 0.8816, 0.75, 0.49, 0.9197, 0.4197, 0.99, 0.25, 0.9197, 0.08029, 0.75, 0.01, 0.5803, 0.08029, 0.51, 0.25, 0.5803, 0.4197, 0.75, 0.8816, 0.75, 1.0, 0.625, 1.0, 0.625, 0.8816, 0.125, 0.8816, 0.125, 1.0, 0.0, 1.0, 0.0, 0.8816, 0.875, 0.8816, 0.875, 1.0, 0.75, 1.0, 0.75, 0.8816, 1.0, 0.8816, 1.0, 1.0, 0.875, 1.0, 0.875, 0.8816, 0.25, 0.8816, 0.25, 1.0, 0.125, 1.0, 0.125, 0.8816, 0.25, 0.5935, 0.25, 0.7461, 0.125, 0.7461, 0.125, 0.5935, 0.25, 0.7461, 0.25, 0.8816, 0.125, 0.8816, 0.125, 0.7461, 1.0, 0.5935, 1.0, 0.7461, 0.875, 0.7461, 0.875, 0.5935, 1.0, 0.7461, 1.0, 0.8816, 0.875, 0.8816, 0.875, 0.7461, 0.875, 0.5935, 0.875, 0.7461, 0.75, 0.7461, 0.75, 0.5935, 0.875, 0.7461, 0.875, 0.8816, 0.75, 0.8816, 0.75, 0.7461, 0.125, 0.5935, 0.125, 0.7461, 0.0, 0.7461, 0.0, 0.5935, 0.125, 0.7461, 0.125, 0.8816, 0.0, 0.8816, 0.0, 0.7461, 0.75, 0.5935, 0.75, 0.7461, 0.625, 0.7461, 0.625, 0.5935, 0.75, 0.7461, 0.75, 0.8816, 0.625, 0.8816, 0.625, 0.7461, 0.625, 0.5935, 0.625, 0.7461, 0.5, 0.7461, 0.5, 0.5935, 0.625, 0.7461, 0.625, 0.8816, 0.5, 0.8816, 0.5, 0.7461, 0.5, 0.5935, 0.5, 0.7461, 0.375, 0.7461, 0.375, 0.5935, 0.5, 0.7461, 0.5, 0.8816, 0.375, 0.8816, 0.375, 0.7461, 0.375, 0.5935, 0.375, 0.7461, 0.25, 0.7461, 0.25, 0.5935, 0.375, 0.7461, 0.375, 0.8816, 0.25, 0.8816, 0.25, 0.7461])
me_cube_002.materials.append(mat_preplor)
me_cube_002.update()
me_plane = bpy.data.meshes.new('Plane')
me_plane.from_pydata([(-0.03283, -1.605, 0.09925), (0.03159, -1.605, 0.09925), (-0.0193, -1.601, 0.6095), (0.008084, -1.609, 0.6095), (-0.07956, -1.592, 0.3765), (-0.0805, -1.586, 0.4247), (0.07223, -1.625, 0.4247), (0.07252, -1.619, 0.3765), (-0.06993, -1.585, 0.5037), (-0.05297, -1.59, 0.5519), (0.04176, -1.62, 0.5519), (0.05939, -1.625, 0.5037), (-0.04264, -1.605, 0.1849), (-0.05054, -1.605, 0.2334), (0.04652, -1.605, 0.2334), (0.03962, -1.605, 0.1849)], [], [(9, 10, 3, 2), (13, 14, 7, 4), (6, 5, 4, 7), (10, 9, 8, 11), (5, 6, 11, 8), (14, 13, 12, 15), (0, 1, 15, 12)])
me_plane.polygons.foreach_set('material_index', [1, 0, 0, 0, 0, 0, 0])
_uv = me_plane.uv_layers.new(name='UVMap')
_uv.uv.foreach_set('vector', [0.0, 1.0, 1.0, 1.0, 1.0, 1.0, 0.0, 1.0, 0.0, 0.4452, 1.0, 0.4452, 1.0, 0.92, 0.0, 0.92, 1.0, 1.0, 0.0, 1.0, 0.0, 0.92, 1.0, 0.92, 1.0, 1.0, 0.0, 1.0, 0.0, 1.0, 1.0, 1.0, 0.0, 1.0, 1.0, 1.0, 1.0, 1.0, 0.0, 1.0, 1.0, 0.4452, 0.0, 0.4452, 0.0, 0.2842, 1.0, 0.2842, 0.0, 0.0, 1.0, 0.0, 1.0, 0.2842, 0.0, 0.2842])
me_plane.materials.append(mat_preplor)
me_plane.materials.append(mat_yellow)
me_plane.update()
me_cube_003 = bpy.data.meshes.new('Cube.003')
me_cube_003.from_pydata([(0.07581, -0.1028, 0.3057), (0.07581, -0.2418, 0.3057), (0.0, -0.1028, 0.3435), (0.0, -0.2418, 0.3435), (0.07581, -0.3837, 0.1978), (0.08116, -0.3535, 0.1965), (0.1017, -0.2418, 0.1883), (0.09914, -0.004898, 0.1998), (0.07709, -0.0006378, 0.2712), (0.07581, -0.0006847, 0.2754), (0.1014, -0.005462, 0.1896), (0.1015, -0.1028, 0.1891), (0.02203, -0.3576, 0.2177), (0.0, -0.3607, 0.2256), (0.06803, -0.0005852, 0.2792), (0.0, 0.000452, 0.3034), (-0.07581, -0.1028, 0.3057), (-0.07581, -0.2418, 0.3057), (-0.07581, -0.3837, 0.1978), (-0.08116, -0.3535, 0.1965), (-0.1017, -0.2418, 0.1883), (-0.09914, -0.004898, 0.1998), (-0.07709, -0.0006378, 0.2712), (-0.07581, -0.0006847, 0.2754), (-0.1014, -0.005462, 0.1896), (-0.1015, -0.1028, 0.1891), (-0.02203, -0.3576, 0.2177), (-0.06803, -0.0005852, 0.2792)], [], [(6, 1, 4, 5), (10, 7, 8, 9, 0, 11), (11, 0, 1, 6), (0, 2, 3, 1), (4, 1, 3, 13, 12), (15, 2, 0, 9, 14), (20, 19, 18, 17), (24, 25, 16, 23, 22, 21), (25, 20, 17, 16), (16, 17, 3, 2), (18, 26, 13, 3, 17), (15, 27, 23, 16, 2)])
me_cube_003.polygons.foreach_set('use_smooth', [True] * 12)
_uv = me_cube_003.uv_layers.new(name='UVMap')
_uv.uv.foreach_set('vector', [0.3843, 0.6521, 0.5494, 0.6521, 0.4553, 0.7373, 0.4224, 0.7192, 0.3876, 0.5094, 0.404, 0.5075, 0.5231, 0.4927, 0.5298, 0.4923, 0.5494, 0.5688, 0.3854, 0.5688, 0.3854, 0.5688, 0.5494, 0.5688, 0.5494, 0.6521, 0.3843, 0.6521, 0.5494, 0.5688, 0.7103, 0.5688, 0.7103, 0.6521, 0.5494, 0.6521, 0.4553, 0.7373, 0.5494, 0.6521, 0.7103, 0.6521, 0.6481, 0.7235, 0.5942, 0.7237, 0.7103, 0.5063, 0.7103, 0.5688, 0.5494, 0.5688, 0.5298, 0.4923, 0.5489, 0.4938, 0.3843, 0.6521, 0.4224, 0.7192, 0.4553, 0.7373, 0.5494, 0.6521, 0.3876, 0.5094, 0.3854, 0.5688, 0.5494, 0.5688, 0.5298, 0.4923, 0.5231, 0.4927, 0.404, 0.5075, 0.3854, 0.5688, 0.3843, 0.6521, 0.5494, 0.6521, 0.5494, 0.5688, 0.5494, 0.5688, 0.5494, 0.6521, 0.7103, 0.6521, 0.7103, 0.5688, 0.4553, 0.7373, 0.5942, 0.7237, 0.6481, 0.7235, 0.7103, 0.6521, 0.5494, 0.6521, 0.7103, 0.5063, 0.5489, 0.4938, 0.5298, 0.4923, 0.5494, 0.5688, 0.7103, 0.5688])
me_cube_003.materials.append(mat_material_001)
me_cube_003.update()

# ---- objects
ob_light = bpy.data.objects.new('Light', light_light)
ob_camera = bpy.data.objects.new('Camera', cam_camera)
ob_cylinder = bpy.data.objects.new('Cylinder', me_cylinder)
ob_plane = bpy.data.objects.new('Plane', me_plane_001)
ob_cylinder_001 = bpy.data.objects.new('Cylinder.001', me_cylinder)
ob_cylinder_002 = bpy.data.objects.new('Cylinder.002', me_cylinder)
ob_cylinder_003 = bpy.data.objects.new('Cylinder.003', me_cylinder)
ob_cylinder_004 = bpy.data.objects.new('Cylinder.004', me_cylinder)
ob_cylinder_005 = bpy.data.objects.new('Cylinder.005', me_cylinder)
ob_cylinder_006 = bpy.data.objects.new('Cylinder.006', me_cylinder)
ob_cylinder_007 = bpy.data.objects.new('Cylinder.007', me_cylinder)
ob_cylinder_008 = bpy.data.objects.new('Cylinder.008', me_cylinder)
ob_cube = bpy.data.objects.new('Cube', me_cube_006)
ob_cube_001 = bpy.data.objects.new('Cube.001', me_cube_006)
ob_front = bpy.data.objects.new('front', None)
ob_side = bpy.data.objects.new('side', None)
ob_top = bpy.data.objects.new('top', None)
ob_plane_bodz = bpy.data.objects.new('plane bodz', me_cube_001)
ob_prepoler = bpy.data.objects.new('prepoler', me_cube_002)
ob_helice1 = bpy.data.objects.new('helice1', me_plane)
ob_helice2 = bpy.data.objects.new('helice2', me_plane)
ob_helice3 = bpy.data.objects.new('helice3', me_plane)
ob_cabine = bpy.data.objects.new('cabine', me_cube_003)
ob_plane_controller = bpy.data.objects.new('plane controller', None)
ob_prepeller_controller = bpy.data.objects.new('prepeller controller', None)

# ---- transforms, parenting, visibility, modifiers, constraints
ob_light.location = (-0.08748, -3.971, 5.904)
ob_light.rotation_euler = (0.6503, 0.05522, 1.866)
ob_light.lock_rotations_4d = False
ob_light.empty_display_type = 'ARROWS'
ob_light.color = (0.0, 0.0, 0.0, 0.0)
ob_light.lineart.crease_threshold = 0.0
ob_camera.location = (13.26, -0.4751, 1.761)
ob_camera.rotation_euler = (1.521, 1.104e-06, 1.541)
ob_camera.lock_rotations_4d = False
ob_camera.empty_display_type = 'ARROWS'
ob_camera.color = (0.0, 0.0, 0.0, 0.0)
ob_camera.display_type = 'WIRE'
ob_camera.lineart.crease_threshold = 0.0
ob_cylinder.location = (-0.9173, 3.069, 0.3257)
ob_cylinder.rotation_euler = (-6.283, -0.0, -1.619)
ob_plane.location = (0.0, 0.0, 0.0)
ob_cylinder_001.location = (-0.05461, 3.017, 0.3257)
ob_cylinder_001.rotation_euler = (-6.283, -0.0, -1.619)
ob_cylinder_002.location = (-0.534, 2.308, 0.3257)
ob_cylinder_002.rotation_euler = (-6.283, -0.0, -1.619)
ob_cylinder_003.location = (-1.846, 0.9716, 0.3257)
ob_cylinder_003.rotation_euler = (-6.283, -0.0, -1.619)
ob_cylinder_004.location = (-2.491, -1.23, 0.3257)
ob_cylinder_004.rotation_euler = (-6.283, -0.0, -1.619)
ob_cylinder_005.location = (-1.69, -3.676, 0.3257)
ob_cylinder_005.rotation_euler = (-6.283, -0.0, -1.619)
ob_cylinder_006.location = (2.646, 2.172, 0.3257)
ob_cylinder_006.rotation_euler = (-6.283, -0.0, -1.619)
ob_cylinder_007.location = (2.935, 1.35, 0.3257)
ob_cylinder_007.rotation_euler = (-6.283, -0.0, -1.619)
ob_cylinder_008.location = (3.491, 1.994, 0.3257)
ob_cylinder_008.rotation_euler = (-6.283, -0.0, -1.619)
ob_cube.location = (-6.256, -5.548, 1.0)
ob_cube.rotation_euler = (1.571, -0.0, -0.1224)
ob_cube_001.location = (-4.402, 5.146, 1.0)
ob_cube_001.rotation_euler = (1.571, -0.0, -1.095)
ob_front.location = (0.05889, -2.512, 0.1963)
ob_front.rotation_euler = (1.571, -0.0, -0.0)
ob_front.scale = (1.15, 1.15, 1.15)
ob_front.empty_display_type = 'IMAGE'
ob_front.empty_display_size = 5.0
ob_front.show_empty_image_perspective = False
ob_front.use_empty_image_alpha = True
ob_front.color = (1.0, 1.0, 1.0, 0.4252)
ob_side.location = (-3.935, 0.2059, 0.01825)
ob_side.rotation_euler = (1.571, -0.0, 1.571)
ob_side.scale = (1.195, 1.195, 1.195)
ob_side.empty_display_type = 'IMAGE'
ob_side.empty_display_size = 5.0
ob_side.show_empty_image_perspective = False
ob_side.use_empty_image_alpha = True
ob_side.color = (1.0, 1.0, 1.0, 0.6929)
ob_top.location = (-0.1371, 0.0, -1.6)
ob_top.empty_display_type = 'IMAGE'
ob_top.empty_display_size = 5.0
ob_top.empty_image_offset = (-0.4582, -0.4793)
ob_top.show_empty_image_perspective = False
ob_top.use_empty_image_alpha = True
ob_top.color = (1.0, 1.0, 1.0, 0.3701)
ob_plane_bodz.parent = ob_plane_controller
ob_plane_bodz.matrix_parent_inverse = Matrix(((1.0, -0.0, 0.0, 0.002416), (-0.0, 1.0, -0.0, 0.0007223), (-0.0, -0.0, 1.0, 0.01119), (-0.0, 0.0, -0.0, 1.0)))
ob_plane_bodz.location = (0.0, 0.0, 0.0)
_m = ob_plane_bodz.modifiers.new('Auto Smooth', 'NODES')
_m.node_group = ng_auto_smooth
_gi = [s.identifier for s in ng_auto_smooth.interface.items_tree if s.item_type == 'SOCKET' and s.in_out == 'INPUT']
_m[_gi[1]] = 0.5236  # Angle
ob_prepoler.parent = ob_prepeller_controller
ob_prepoler.matrix_parent_inverse = Matrix(((4.413, -0.0, 0.0, 3.082e-09), (-0.0, 4.413, -0.0, 7.491), (-0.0, -0.0, 4.413, 0.05986), (-0.0, 0.0, -0.0, 1.0)))
ob_prepoler.location = (-6.985e-10, -1.698, -0.01356)
_m = ob_prepoler.modifiers.new('Mirror', 'MIRROR')
_m.use_clip = True
ob_helice1.parent = ob_prepeller_controller
ob_helice1.matrix_parent_inverse = Matrix(((4.413, -0.0, 0.0, 3.082e-09), (-0.0, 4.413, -0.0, 7.491), (-0.0, -0.0, 4.413, 0.05986), (-0.0, 0.0, -0.0, 1.0)))
ob_helice1.location = (-6.061e-18, -0.01603, -0.08042)
_m = ob_helice1.modifiers.new('Solidify', 'SOLIDIFY')
_m.thickness = 0.015
_m = ob_helice1.modifiers.new('Auto Smooth', 'NODES')
_m.node_group = ng_auto_smooth
_gi = [s.identifier for s in ng_auto_smooth.interface.items_tree if s.item_type == 'SOCKET' and s.in_out == 'INPUT']
_m[_gi[1]] = 0.5236  # Angle
ob_helice2.parent = ob_prepeller_controller
ob_helice2.matrix_parent_inverse = Matrix(((4.413, -0.0, 0.0, 3.082e-09), (-0.0, 4.413, -0.0, 7.491), (-0.0, -0.0, 4.413, 0.05986), (-0.0, 0.0, -0.0, 1.0)))
ob_helice2.location = (0.0007433, -0.01603, -0.0199)
ob_helice2.rotation_euler = (-3.89e-07, 2.127, -2.163e-07)
_m = ob_helice2.modifiers.new('Solidify', 'SOLIDIFY')
_m.thickness = 0.015
_m = ob_helice2.modifiers.new('Auto Smooth', 'NODES')
_m.node_group = ng_auto_smooth
_gi = [s.identifier for s in ng_auto_smooth.interface.items_tree if s.item_type == 'SOCKET' and s.in_out == 'INPUT']
_m[_gi[1]] = 0.5236  # Angle
ob_helice3.parent = ob_prepeller_controller
ob_helice3.matrix_parent_inverse = Matrix(((4.413, -0.0, 0.0, 3.082e-09), (-0.0, 4.413, -0.0, 7.491), (-0.0, -0.0, 4.413, 0.05986), (-0.0, 0.0, -0.0, 1.0)))
ob_helice3.location = (0.01502, -0.01603, -0.03712)
ob_helice3.rotation_euler = (-4.191e-07, 4.221, 2.511e-07)
_m = ob_helice3.modifiers.new('Solidify', 'SOLIDIFY')
_m.thickness = 0.015
_m = ob_helice3.modifiers.new('Auto Smooth', 'NODES')
_m.node_group = ng_auto_smooth
_gi = [s.identifier for s in ng_auto_smooth.interface.items_tree if s.item_type == 'SOCKET' and s.in_out == 'INPUT']
_m[_gi[1]] = 0.5236  # Angle
ob_cabine.parent = ob_plane_controller
ob_cabine.matrix_parent_inverse = Matrix(((1.0, -0.0, 0.0, 0.002416), (-0.0, 1.0, -0.0, 0.0007223), (-0.0, -0.0, 1.0, 0.01119), (-0.0, 0.0, -0.0, 1.0)))
ob_cabine.location = (0.0, 0.0, 0.0)
ob_plane_controller.location = (-0.002416, -2.142, 2.764)
ob_prepeller_controller.parent = ob_plane_controller
ob_prepeller_controller.matrix_parent_inverse = Matrix(((1.0, -0.0, 0.0, 0.002416), (-0.0, 1.0, -0.0, 0.0007223), (-0.0, -0.0, 1.0, 0.01119), (-0.0, 0.0, -0.0, 1.0)))
ob_prepeller_controller.location = (-6.985e-10, -1.698, -0.01356)
ob_prepeller_controller.rotation_euler = (0.0, 194.5, 0.0)
ob_prepeller_controller.scale = (0.2266, 0.2266, 0.2266)
ob_prepeller_controller.empty_display_type = 'CIRCLE'

# ---- collection membership
col_collection.objects.link(ob_light)
col_collection.objects.link(ob_camera)
col_collection.objects.link(ob_cylinder)
col_collection.objects.link(ob_plane)
col_collection.objects.link(ob_cylinder_001)
col_collection.objects.link(ob_cylinder_002)
col_collection.objects.link(ob_cylinder_003)
col_collection.objects.link(ob_cylinder_004)
col_collection.objects.link(ob_cylinder_005)
col_collection.objects.link(ob_cylinder_006)
col_collection.objects.link(ob_cylinder_007)
col_collection.objects.link(ob_cylinder_008)
col_collection.objects.link(ob_cube)
col_collection.objects.link(ob_cube_001)
col_plane_ref.objects.link(ob_front)
col_plane_ref.objects.link(ob_side)
col_plane_ref.objects.link(ob_top)
col_plane.objects.link(ob_plane_bodz)
col_plane.objects.link(ob_prepoler)
col_plane.objects.link(ob_helice1)
col_plane.objects.link(ob_helice2)
col_plane.objects.link(ob_helice3)
col_plane.objects.link(ob_cabine)
col_plane.objects.link(ob_plane_controller)
col_plane.objects.link(ob_prepeller_controller)

# ---- scene / render settings (as saved in the file)
scene.camera = ob_camera
scene.frame_start = 1; scene.frame_end = 50; scene.frame_set(29)
scene.render.engine = 'BLENDER_EEVEE_NEXT'
scene.cycles.sampling_pattern = 'TABULATED_SOBOL'
scene.view_settings.view_transform = 'Filmic'
bpy.context.view_layer.update()
